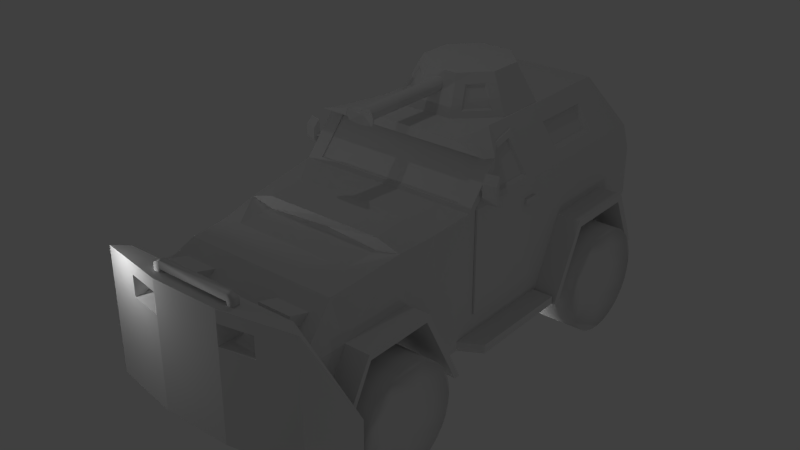 # Source: armored001.blend  (saved by Blender 2.69.0; exported with 4.5.12 LTS)
import bpy
from mathutils import Matrix  # noqa: F401  (used for matrix-valued properties, if any)

bpy.ops.wm.read_factory_settings(use_empty=True)
scene = bpy.context.scene
scene.name = 'Scene'

# ---- collections
col_collection_1 = bpy.data.collections.new('Collection 1'); scene.collection.children.link(col_collection_1)

# ---- materials (node trees are filled in below, after node groups)
mat_material = bpy.data.materials.new('Material')
mat_material.alpha_threshold = 0.0
mat_material.use_transparent_shadow = False
mat_material.diffuse_color = (0.06072, 0.06072, 0.06072, 1.0)
mat_material.roughness = 0.5
mat_material.line_color = (0.0, 0.0, 0.0, 1.0)

# ---- material node trees

# ---- world
world_world = bpy.data.worlds.new('World'); scene.world = world_world
world_world.color = (0.05088, 0.05088, 0.05088)
world_world.use_sun_shadow = False
world_world.sun_shadow_jitter_overblur = 0.0
world_world.cycles.sampling_method = 'MANUAL'
world_world.cycles.sample_map_resolution = 256

# ---- lights
light_point_004 = bpy.data.lights.new('Point.004', 'POINT')
light_point_004.transmission_factor = 0.0
light_point_004.energy = 100.0
light_point_004.shadow_buffer_clip_start = 0.5
light_point_004.shadow_soft_size = 0.1
light_point_004.shadow_maximum_resolution = 0.006
light_point_004.use_absolute_resolution = True
light_point_004.cycles.use_multiple_importance_sampling = False
light_point_003 = bpy.data.lights.new('Point.003', 'POINT')
light_point_003.transmission_factor = 0.0
light_point_003.energy = 100.0
light_point_003.shadow_buffer_clip_start = 0.5
light_point_003.shadow_soft_size = 0.1
light_point_003.shadow_maximum_resolution = 0.006
light_point_003.use_absolute_resolution = True
light_point_003.cycles.use_multiple_importance_sampling = False
light_point_002 = bpy.data.lights.new('Point.002', 'POINT')
light_point_002.transmission_factor = 0.0
light_point_002.energy = 100.0
light_point_002.shadow_buffer_clip_start = 0.5
light_point_002.shadow_soft_size = 0.1
light_point_002.shadow_maximum_resolution = 0.006
light_point_002.use_absolute_resolution = True
light_point_002.cycles.use_multiple_importance_sampling = False
light_point_001 = bpy.data.lights.new('Point.001', 'POINT')
light_point_001.transmission_factor = 0.0
light_point_001.energy = 100.0
light_point_001.shadow_buffer_clip_start = 0.5
light_point_001.shadow_soft_size = 0.1
light_point_001.shadow_maximum_resolution = 0.006
light_point_001.use_absolute_resolution = True
light_point_001.cycles.use_multiple_importance_sampling = False
light_point = bpy.data.lights.new('Point', 'POINT')
light_point.transmission_factor = 0.0
light_point.energy = 100.0
light_point.shadow_buffer_clip_start = 0.5
light_point.shadow_soft_size = 0.1
light_point.shadow_maximum_resolution = 0.006
light_point.use_absolute_resolution = True
light_point.cycles.use_multiple_importance_sampling = False
light_sun = bpy.data.lights.new('Sun', 'POINT')
light_sun.transmission_factor = 0.0
light_sun.energy = 100.0
light_sun.shadow_buffer_clip_start = 0.5
light_sun.shadow_soft_size = 0.1
light_sun.shadow_maximum_resolution = 0.006
light_sun.use_absolute_resolution = True
light_sun.cycles.use_multiple_importance_sampling = False

# ---- meshes
me_cube_006 = bpy.data.meshes.new('Cube.006')
me_cube_006.from_pydata([(-4.349, -0.4332, -3.178), (-3.752, 0.00363, -3.178), (3.672, -0.007465, -3.13), (4.321, -0.4443, -3.13), (-4.349, -0.4332, 1.838), (-3.752, 0.00363, 1.838), (3.672, -0.007465, 1.886), (4.321, -0.4443, 1.886), (5.153, 1.282, -3.176), (-5.305, 1.281, -3.178), (5.153, 1.282, -1.623), (-1.502, -0.9626, -3.163), (-5.305, 1.281, -1.588), (-1.503, -0.9626, 1.853), (1.344, -0.9668, -3.145), (1.365, -0.9668, 1.871), (-1.503, -0.9626, 1.364), (-1.503, -0.9626, 0.5213), (-1.49, 0.00025, 1.853), (-1.49, 0.0002489, -3.163), (1.475, -0.004181, 1.316), (1.475, -0.004182, 0.6108), (1.357, -0.9668, 0.5369), (1.362, -0.9668, 1.372), (-2.892, -0.7042, 1.364), (-2.892, -0.7042, 0.5213), (1.356, -0.004004, 1.871), (1.357, -0.004004, -3.145), (2.723, -0.7263, 1.371), (2.723, -0.7255, 0.5365), (-1.586, 0.000393, 0.6119), (-1.586, 0.0003932, 1.295), (2.604, -0.005868, 1.316), (2.604, -0.005868, 0.6108), (-2.779, 0.002176, 1.295), (-2.779, 0.002176, 0.6119), (-1.89, -0.5935, 1.773), (-1.89, -0.3214, 1.773), (-1.618, -0.3214, 1.773), (-1.618, -0.5935, 1.773), (-1.89, -0.5935, 2.134), (-1.89, -0.3214, 2.134), (-1.618, -0.3214, 1.98), (-1.618, -0.5935, 1.98), (-1.618, -0.5935, 2.273), (-1.618, -0.3214, 2.273), (1.758, -0.3305, 1.787), (1.758, -0.6025, 1.787), (1.486, -0.6025, 1.787), (1.486, -0.3305, 1.787), (1.758, -0.3305, 2.148), (1.758, -0.6025, 2.148), (1.486, -0.6025, 1.994), (1.486, -0.3305, 1.994), (1.486, -0.3305, 2.287), (1.486, -0.6025, 2.287)], [], [(26, 6, 2, 27, 21, 33, 32, 20), (13, 4, 0, 11, 17, 25, 24, 16), (0, 1, 19, 27, 2, 3, 14, 11), (7, 6, 26, 18, 5, 4, 13, 15), (0, 4, 12, 9), (7, 3, 8, 10), (3, 2, 8), (2, 6, 10, 8), (5, 1, 9, 12), (1, 0, 9), (6, 7, 10), (4, 5, 12), (28, 23, 20, 32), (15, 13, 16, 17, 11, 14, 22, 23), (18, 26, 20, 21, 27, 19, 30, 31), (7, 15, 23, 28, 29, 22, 14, 3), (22, 29, 33, 21), (29, 28, 32, 33), (5, 18, 31, 34, 35, 30, 19, 1), (23, 22, 21, 20), (16, 31, 30, 17), (25, 35, 34, 24), (24, 34, 31, 16), (17, 30, 35, 25), (40, 41, 37, 36), (41, 42, 38, 37), (42, 43, 39, 38), (43, 40, 36, 39), (36, 37, 38, 39), (53, 50, 46, 49), (43, 42, 45, 44), (42, 41, 45), (52, 53, 49, 48), (41, 40, 44, 45), (40, 43, 44), (51, 52, 48, 47), (50, 51, 47, 46), (46, 47, 48, 49), (53, 52, 55, 54), (52, 51, 55), (51, 50, 54, 55), (50, 53, 54), (52, 55, 44, 43), (54, 53, 42, 45), (55, 54, 45, 44)])
me_cube_006.polygons.foreach_set('use_smooth', [0, 0, 0, 0, 0, 0, 0, 0, 0, 0, 0, 0, 0, 0, 0, 0, 0, 0, 0, 0, 0, 0, 0, 0, 1, 1, 1, 1, 1, 1, 1, 1, 1, 1, 1, 1, 1, 1, 1, 1, 1, 1, 1, 1, 1])
_uv = me_cube_006.uv_layers.new(name='UVMap')
_uv.uv.foreach_set('vector', [0.0272, 0.24, 0.02618, 0.07507, 0.3834, 0.07515, 0.3844, 0.2401, 0.117, 0.2316, 0.117, 0.1512, 0.06674, 0.1512, 0.06672, 0.2316, 0.3869, 0.2127, 0.3869, 0.00998, 0.7441, 0.008149, 0.7441, 0.2109, 0.4817, 0.2122, 0.4812, 0.1133, 0.4212, 0.1136, 0.4217, 0.2125, 0.7819, 0.02772, 0.813, 0.07019, 0.8129, 0.2313, 0.8127, 0.434, 0.8125, 0.5989, 0.7815, 0.6451, 0.7441, 0.4331, 0.7443, 0.2305, 0.8987, 0.008149, 0.9298, 0.05435, 0.9298, 0.2193, 0.9298, 0.422, 0.9298, 0.5831, 0.8986, 0.6256, 0.8612, 0.4229, 0.8612, 0.2186, 0.7441, 0.6274, 0.7441, 0.9846, 0.6634, 0.7406, 0.6634, 0.6274, 0.8612, 0.986, 0.8612, 0.6288, 0.9425, 0.6256, 0.9425, 0.7362, 0.7815, 0.6451, 0.8125, 0.5989, 0.8612, 0.6659, 0.3834, 0.07515, 0.02618, 0.07507, 0.2761, 0.008149, 0.3867, 0.008174, 0.02944, 0.6038, 0.3867, 0.6039, 0.3867, 0.6659, 0.2735, 0.6659, 0.813, 0.07019, 0.7819, 0.02772, 0.8612, 0.008149, 0.02618, 0.07507, 0.02619, 0.02888, 0.2761, 0.008149, 0.02943, 0.6463, 0.02944, 0.6038, 0.2735, 0.6659, 0.3867, 0.7312, 0.2883, 0.7324, 0.3074, 0.6659, 0.3867, 0.6791, 0.3867, 0.417, 0.3869, 0.2127, 0.4217, 0.2125, 0.4817, 0.2122, 0.7441, 0.2109, 0.7439, 0.4136, 0.4817, 0.4159, 0.4222, 0.4166, 0.02844, 0.4428, 0.0272, 0.24, 0.06672, 0.2316, 0.117, 0.2316, 0.3844, 0.2401, 0.3857, 0.4428, 0.1168, 0.4496, 0.0682, 0.4496, 0.3867, 0.6274, 0.3867, 0.417, 0.4222, 0.4166, 0.4228, 0.5134, 0.4822, 0.5131, 0.4817, 0.4159, 0.7439, 0.4136, 0.7439, 0.6256, 0.02618, 0.6659, 0.1249, 0.6671, 0.1249, 0.7192, 0.04563, 0.7324, 0.5748, 0.6943, 0.5748, 0.7538, 0.5229, 0.7498, 0.523, 0.6995, 0.02944, 0.6038, 0.02844, 0.4428, 0.0682, 0.4496, 0.06818, 0.5346, 0.1168, 0.5346, 0.1168, 0.4496, 0.3857, 0.4428, 0.3867, 0.6039, 0.2883, 0.6659, 0.2883, 0.7254, 0.2193, 0.7201, 0.2193, 0.6699, 0.1937, 0.7259, 0.1249, 0.721, 0.1249, 0.6724, 0.1937, 0.6659, 0.5748, 0.6943, 0.6256, 0.7008, 0.6256, 0.7494, 0.5748, 0.7543, 0.6235, 0.63, 0.6235, 0.681, 0.5396, 0.6943, 0.5229, 0.6274, 0.4223, 0.6944, 0.439, 0.6274, 0.5229, 0.6407, 0.5229, 0.6918, 0.5229, 0.7201, 0.5036, 0.72, 0.5036, 0.6944, 0.5229, 0.6944, 0.6377, 0.8872, 0.6487, 0.8679, 0.6634, 0.868, 0.6634, 0.8873, 0.4416, 0.7091, 0.4223, 0.7091, 0.4223, 0.6944, 0.4416, 0.6944, 0.4076, 0.6468, 0.3966, 0.6275, 0.4222, 0.6274, 0.4223, 0.6468, 0.4843, 0.6944, 0.5036, 0.6944, 0.5036, 0.7137, 0.4843, 0.7137, 0.6486, 0.6468, 0.6378, 0.6274, 0.6634, 0.6275, 0.6634, 0.6469, 0.4223, 0.7091, 0.4416, 0.7091, 0.4416, 0.7299, 0.4223, 0.7299, 0.6487, 0.8679, 0.6377, 0.8872, 0.6279, 0.8678, 0.1937, 0.6868, 0.2131, 0.6868, 0.2131, 0.7015, 0.1937, 0.7015, 0.8419, 0.6659, 0.8612, 0.666, 0.8609, 0.6854, 0.8415, 0.6853, 0.3966, 0.6275, 0.4076, 0.6468, 0.3868, 0.647, 0.3967, 0.8873, 0.4075, 0.8679, 0.4222, 0.8679, 0.4223, 0.8872, 0.4609, 0.72, 0.4416, 0.7201, 0.4416, 0.6944, 0.4609, 0.6944, 0.4803, 0.6944, 0.4803, 0.7137, 0.4609, 0.7137, 0.4609, 0.6944, 0.2131, 0.6868, 0.1937, 0.6868, 0.1937, 0.6659, 0.2131, 0.6659, 0.4075, 0.8679, 0.3967, 0.8873, 0.3867, 0.868, 0.8612, 0.9258, 0.8419, 0.9257, 0.8416, 0.9064, 0.8609, 0.9064, 0.6378, 0.6274, 0.6486, 0.6468, 0.6278, 0.6468, 0.4075, 0.8679, 0.3867, 0.868, 0.3868, 0.647, 0.4076, 0.6468, 0.6278, 0.6468, 0.6486, 0.6468, 0.6487, 0.8679, 0.6279, 0.8678, 0.8609, 0.9064, 0.8416, 0.9064, 0.8415, 0.6853, 0.8609, 0.6854])
me_cube_006.use_remesh_preserve_volume = False
me_cube_006.use_remesh_preserve_attributes = False
me_cube_006.use_mirror_vertex_groups = False
me_cube_006.update()
me_cube_002 = bpy.data.meshes.new('Cube.002')
me_cube_002.from_pydata([(3.329, -2.32, -3.751), (3.329, 1.174, -3.751), (3.861, 1.174, -3.751), (3.861, -2.32, -3.751), (3.329, -2.32, 0.4093), (3.329, 1.174, 0.4093), (3.861, 1.174, 0.408), (3.861, -2.32, 0.408), (2.46, -1.221, 1.642), (2.192, 1.174, 2.015), (2.723, 1.174, 2.014), (2.99, -1.217, 1.643), (-3.837, -2.328, -3.794), (-3.837, 1.193, -3.794), (-3.305, 1.193, -3.794), (-3.305, -2.328, -3.794), (-3.837, -2.328, 0.4076), (-3.837, 1.193, 0.4076), (-3.305, 1.193, 0.4064), (-3.305, -2.328, 0.4064), (-3.017, -1.26, 1.64), (-2.778, 1.193, 2.013), (-2.246, 1.193, 2.012), (-2.486, -1.256, 1.641), (3.736, 0.8308, 0.5652), (3.736, -1.849, 0.5652), (2.881, 0.8308, 1.816), (3.082, -1.014, 1.527), (3.564, 0.7447, 0.6072), (3.564, -1.731, 0.6072), (2.784, 0.7447, 1.763), (2.967, -0.9598, 1.495), (-3.745, -1.938, 0.5467), (-3.745, 0.9085, 0.5467), (-3.085, -1.079, 1.538), (-2.893, 0.9085, 1.838), (-3.602, -1.856, 0.576), (-3.602, 0.8486, 0.576), (-2.976, -1.041, 1.516), (-2.794, 0.8486, 1.801), (3.861, 1.174, -0.2435), (3.861, 1.174, -0.4478), (3.956, 0.5728, -0.4481), (3.956, 0.5728, -0.2438), (3.956, 1.174, -0.4478), (3.956, 1.174, -0.2435), (3.861, 0.5728, -0.2438), (3.861, 0.5728, -0.4481), (-3.837, 1.193, -0.2366), (-3.837, 1.193, -0.4681), (-3.837, 0.595, -0.2366), (-3.837, 0.595, -0.4681), (-3.955, 1.193, -0.2366), (-3.955, 1.193, -0.4681), (-3.955, 0.595, -0.2366), (-3.955, 0.595, -0.4681)], [], [(4, 5, 1, 0), (5, 6, 40, 41, 2, 1), (6, 7, 3, 2, 41, 47, 46, 40), (7, 4, 0, 3), (0, 1, 2, 3), (18, 19, 15, 14), (8, 11, 10, 9), (5, 4, 8, 9), (6, 5, 9, 10), (17, 18, 14, 13, 49, 48), (4, 7, 11, 8), (19, 16, 12, 15), (12, 13, 14, 15), (20, 23, 22, 21), (16, 20, 34, 32), (18, 17, 21, 22), (16, 19, 23, 20), (19, 18, 22, 23), (11, 7, 25, 27), (6, 10, 26, 24), (10, 11, 27, 26), (7, 6, 24, 25), (27, 25, 29, 31), (24, 26, 30, 28), (26, 27, 31, 30), (25, 24, 28, 29), (28, 30, 31, 29), (21, 17, 33, 35), (20, 21, 35, 34), (17, 16, 32, 33), (32, 34, 38, 36), (35, 33, 37, 39), (34, 35, 39, 38), (33, 32, 36, 37), (37, 36, 38, 39), (45, 43, 42, 44), (46, 47, 42, 43), (40, 46, 43, 45), (41, 40, 45, 44), (16, 17, 48, 50, 51, 49, 13, 12), (53, 55, 54, 52), (51, 50, 54, 55), (50, 48, 52, 54), (48, 49, 53, 52)])
_uv = me_cube_002.uv_layers.new(name='UVMap')
_uv.uv.foreach_set('vector', [0.5455, 0.5973, 0.2738, 0.5973, 0.2738, 0.2738, 0.5455, 0.2738, 0.2112, 0.7769, 0.1706, 0.7688, 0.1804, 0.7191, 0.1835, 0.7035, 0.2332, 0.4515, 0.2738, 0.4595, 0.8172, 0.5972, 0.5455, 0.5972, 0.5455, 0.2738, 0.8172, 0.2738, 0.8172, 0.5307, 0.7704, 0.5306, 0.7704, 0.5465, 0.8172, 0.5465, 0.07391, 0.5702, 0.1145, 0.5632, 0.1706, 0.8812, 0.13, 0.8882, 0.8151, 0.2737, 0.8151, 0.003103, 0.8564, 0.003189, 0.8564, 0.2738, 0.3987, 0.2738, 0.3987, 9.269e-08, 0.7252, 0.0, 0.7252, 0.2738, 0.7762, 0.7263, 0.8172, 0.7221, 0.8172, 0.9104, 0.7761, 0.915, 0.2738, 0.5973, 0.5455, 0.5973, 0.46, 0.6931, 0.2738, 0.7222, 0.1706, 0.7688, 0.2112, 0.7769, 0.2738, 0.9165, 0.2332, 0.9084, 0.8172, 0.4187, 0.8579, 0.4114, 0.9165, 0.7327, 0.8759, 0.7401, 0.8295, 0.4857, 0.8262, 0.468, 0.1145, 0.5632, 0.07391, 0.5702, 0.1302, 0.4584, 0.1706, 0.4515, 0.9574, 0.6026, 0.9165, 0.5971, 0.9592, 0.2738, 1.0, 0.2794, 0.04135, 0.4516, 0.04135, 0.7243, 0.0, 0.7242, 0.0, 0.4515, 0.8976, 0.2738, 0.8565, 0.2696, 0.8564, 0.077, 0.8976, 0.08095, 0.2738, 0.3267, 0.1907, 0.4225, 0.1767, 0.4145, 0.2435, 0.3375, 0.8579, 0.4114, 0.8172, 0.4187, 0.8758, 0.2811, 0.9165, 0.2738, 0.9165, 0.5971, 0.9574, 0.6026, 1.0, 0.71, 0.9593, 0.7043, 0.3987, 9.269e-08, 0.3987, 0.2738, 0.2738, 0.2738, 0.3027, 0.08337, 0.6313, 0.6932, 0.5455, 0.5972, 0.5821, 0.6094, 0.6471, 0.6842, 0.8172, 0.5972, 0.8172, 0.7221, 0.7905, 0.7066, 0.7905, 0.6094, 0.8172, 0.7221, 0.6313, 0.6932, 0.6471, 0.6842, 0.7905, 0.7066, 0.5455, 0.5972, 0.8172, 0.5972, 0.7905, 0.6094, 0.5821, 0.6094, 0.7735, 0.7251, 0.7735, 0.8155, 0.7643, 0.8052, 0.7648, 0.7221, 0.05879, 0.6726, 0.05879, 0.7898, 0.05051, 0.79, 0.04983, 0.6821, 0.04983, 0.6726, 0.04983, 0.8183, 0.04135, 0.8134, 0.04153, 0.6788, 0.07391, 0.4515, 0.07391, 0.6596, 0.06048, 0.6531, 0.06048, 0.4608, 0.8151, 0.2738, 0.7252, 0.2738, 0.746, 0.1413, 0.8151, 0.08129, 2.781e-08, 0.4515, 1.854e-08, 0.3267, 0.02215, 0.3375, 0.02215, 0.4379, 0.1907, 0.4225, 2.781e-08, 0.4515, 0.02215, 0.4379, 0.1767, 0.4145, 1.854e-08, 0.3267, 0.2738, 0.3267, 0.2435, 0.3375, 0.02215, 0.3375, 0.06048, 0.4515, 0.06048, 0.5441, 0.05249, 0.5474, 0.05249, 0.4596, 0.7558, 0.8423, 0.7558, 0.7221, 0.7643, 0.7301, 0.7643, 0.8442, 0.06861, 0.6596, 0.06861, 0.8164, 0.06051, 0.8122, 0.06048, 0.6632, 0.04135, 0.6726, 0.04135, 0.4515, 0.05245, 0.458, 0.05245, 0.668, 0.7558, 0.8173, 0.5455, 0.8173, 0.6089, 0.7442, 0.7558, 0.7221, 0.7432, 0.08129, 0.7432, 0.0345, 0.7591, 0.0345, 0.7591, 0.08128, 0.06045, 0.5941, 0.06045, 0.61, 0.05307, 0.61, 0.05307, 0.5941, 0.05307, 0.5941, 0.05307, 0.5474, 0.06048, 0.5474, 0.06048, 0.5941, 0.1835, 0.7035, 0.1804, 0.7191, 0.1732, 0.7177, 0.1762, 0.7021, 0.2738, 0.3267, 1.854e-08, 0.3267, 9.269e-09, 0.2766, 0.04653, 0.2766, 0.04653, 0.2586, 9.269e-09, 0.2586, 0.0, 1.854e-08, 0.2738, 0.0, 0.7252, 0.08129, 0.7252, 0.03475, 0.7432, 0.03475, 0.7432, 0.08129, 0.7252, 0.01797, 0.7252, 0.0, 0.7343, 4.447e-05, 0.7343, 0.01802, 0.7591, 0.08128, 0.7591, 0.03481, 0.7683, 0.03481, 0.7683, 0.08129, 0.8262, 0.468, 0.8295, 0.4857, 0.8205, 0.4874, 0.8172, 0.4697])
me_cube_002.use_remesh_preserve_volume = False
me_cube_002.use_remesh_preserve_attributes = False
me_cube_002.use_mirror_vertex_groups = False
me_cube_002.update()
me_cylinder_001 = bpy.data.meshes.new('Cylinder.001')
me_cylinder_001.from_pydata([(-0.5511, 0.6542, -1.019), (-0.5511, 0.7997, 1.543), (-0.0399, 0.4424, -1.019), (0.09531, 0.6078, 1.324), (0.1719, -0.06886, -1.019), (0.3174, -0.06886, 1.543), (-0.0399, -0.5801, -1.019), (0.063, -0.683, 1.543), (-0.5511, -0.7919, -1.019), (-0.5511, -0.9374, 1.543), (-1.062, -0.5801, -1.019), (-1.165, -0.683, 1.543), (-1.274, -0.06886, -1.019), (-1.42, -0.06886, 1.543), (-1.062, 0.4424, -1.019), (-1.165, 0.5453, 1.543), (11.52, 0.7565, -1.12), (11.52, 0.9113, 1.595), (12.06, 0.5311, -1.12), (12.17, 0.6406, 1.595), (12.29, -0.01297, -1.12), (12.44, -0.01297, 1.595), (12.06, -0.557, -1.12), (12.17, -0.6666, 1.595), (11.52, -0.7824, -1.12), (11.52, -0.9373, 1.595), (10.97, -0.557, -1.12), (10.86, -0.6666, 1.595), (10.75, -0.01297, -1.12), (10.59, -0.01297, 1.595), (10.97, 0.5311, -1.12), (10.86, 0.6406, 1.595)], [], [(0, 1, 3, 2), (2, 3, 5, 4), (4, 5, 7, 6), (6, 7, 9, 8), (8, 9, 11, 10), (10, 11, 13, 12), (3, 1, 15, 13, 11, 9, 7, 5), (14, 15, 1, 0), (12, 13, 15, 14), (0, 2, 4, 6, 8, 10, 12, 14), (16, 17, 19, 18), (18, 19, 21, 20), (20, 21, 23, 22), (22, 23, 25, 24), (24, 25, 27, 26), (26, 27, 29, 28), (19, 17, 31, 29, 27, 25, 23, 21), (30, 31, 17, 16), (28, 29, 31, 30), (16, 18, 20, 22, 24, 26, 28, 30)])
me_cylinder_001.materials.append(mat_material)
me_cylinder_001.use_remesh_preserve_volume = False
me_cylinder_001.use_remesh_preserve_attributes = False
me_cylinder_001.use_mirror_vertex_groups = False
me_cylinder_001.update()
me_cylinder_008 = bpy.data.meshes.new('Cylinder.008')
me_cylinder_008.from_pydata([(-0.7505, 2.164, 7.153e-07), (1.199, 2.164, -1.192e-06), (-0.7505, 2.122, -0.4221), (-0.7505, 1.999, -0.828), (1.199, 1.999, -0.828), (-0.7505, 1.799, -1.202), (1.199, 1.799, -1.202), (-0.7505, 1.53, -1.53), (-0.7505, 1.202, -1.799), (1.199, 1.202, -1.799), (-0.7505, 0.828, -1.999), (-0.7505, 0.4221, -2.122), (1.199, 0.4221, -2.122), (-0.7505, -2.861e-06, -2.164), (-0.7505, -0.4221, -2.122), (1.199, -0.4221, -2.122), (-0.7505, -0.828, -1.999), (-0.7505, -1.202, -1.799), (1.199, -1.202, -1.799), (-0.7505, -1.53, -1.53), (-0.7505, -1.799, -1.202), (1.199, -1.799, -1.202), (-0.7505, -1.999, -0.828), (1.199, -1.999, -0.828), (-0.7505, -2.122, -0.4221), (-0.7505, -2.164, 1.431e-06), (1.199, -2.164, -4.768e-07), (-0.7505, -2.122, 0.4221), (-0.7505, -1.999, 0.828), (1.199, -1.999, 0.828), (-0.7505, -1.799, 1.202), (-0.7505, -1.53, 1.53), (1.199, -1.53, 1.53), (-0.7505, -1.202, 1.799), (-0.7505, -0.828, 1.999), (1.199, -0.828, 1.999), (-0.7505, -0.4221, 2.122), (-0.7505, -9.537e-07, 2.164), (1.199, -9.537e-07, 2.164), (-0.7505, 0.4221, 2.122), (-0.7505, 0.828, 1.999), (1.199, 0.828, 1.999), (-0.7505, 1.202, 1.799), (1.199, 1.202, 1.799), (-0.7505, 1.53, 1.53), (-0.7505, 1.799, 1.202), (1.199, 1.799, 1.202), (-0.7505, 1.999, 0.828), (1.199, 1.999, 0.828), (-0.7505, 2.122, 0.4221), (-0.449, 1.054, -0.7045), (-0.449, -0.2474, -1.244), (-0.449, -1.054, -0.7045), (-0.449, -1.268, 7.153e-07), (-0.449, -0.8966, 0.8966), (-0.449, 0.4853, 1.172), (-0.449, 1.172, 0.4853)], [], [(9, 12, 11, 10, 8), (3, 4, 6, 5), (47, 48, 1, 0, 49), (32, 35, 34, 33, 31), (18, 21, 20, 19, 17), (29, 32, 31, 30, 28), (23, 26, 25, 24, 22), (20, 21, 23, 22), (38, 41, 40, 39, 37), (1, 4, 3, 2, 0), (12, 15, 14, 13, 11), (15, 18, 17, 16, 14), (35, 38, 37, 36, 34), (40, 41, 43, 42), (6, 9, 8, 7, 5), (45, 46, 48, 47), (1, 48, 46, 43, 41, 38, 35, 32, 29, 26, 23, 21, 18, 15, 12, 9, 6, 4), (26, 29, 28, 27, 25), (50, 51, 52, 53, 54, 55, 56), (28, 30, 31, 54, 53, 25, 27), (20, 22, 24, 25, 53, 52), (45, 47, 56, 55, 40, 42, 44), (16, 17, 19, 20, 52, 51, 14), (11, 13, 14, 51, 50, 5, 7, 8, 10), (3, 5, 50, 56, 47, 49, 0, 2), (43, 46, 45, 44, 42), (33, 34, 36, 37, 39, 40, 55, 54, 31)])
me_cylinder_008.polygons.foreach_set('use_smooth', [True] * 27)
_uv = me_cylinder_008.uv_layers.new(name='UVMap')
_uv.uv.foreach_set('vector', [0.8098, 0.2171, 0.7313, 0.2171, 0.7313, 0.01163, 0.7726, 0.01163, 0.8098, 0.01163, 0.6944, 0.781, 0.4889, 0.781, 0.4889, 0.7397, 0.6944, 0.7397, 0.6944, 0.9546, 0.4889, 0.9546, 0.4889, 0.8695, 0.6944, 0.8695, 0.6944, 0.9134, 0.8414, 0.6709, 0.7726, 0.6709, 0.7726, 0.4654, 0.8098, 0.4654, 0.8414, 0.4654, 0.5577, 0.2171, 0.4889, 0.2171, 0.4889, 0.01163, 0.5205, 0.01163, 0.5577, 0.01163, 0.8999, 0.8817, 0.8999, 0.9602, 0.6944, 0.9602, 0.6944, 0.923, 0.6944, 0.8817, 0.8999, 0.7081, 0.8999, 0.7932, 0.6944, 0.7932, 0.6944, 0.7494, 0.6944, 0.7081, 0.6944, 0.6709, 0.8999, 0.6709, 0.8999, 0.7081, 0.6944, 0.7081, 0.6875, 0.6709, 0.599, 0.6709, 0.599, 0.4654, 0.6428, 0.4654, 0.6875, 0.4654, 0.4889, 0.8695, 0.4889, 0.781, 0.6944, 0.781, 0.6944, 0.8248, 0.6944, 0.8695, 0.7313, 0.2171, 0.6428, 0.2171, 0.6428, 0.01163, 0.6875, 0.01163, 0.7313, 0.01163, 0.6428, 0.2171, 0.5577, 0.2171, 0.5577, 0.01163, 0.599, 0.01163, 0.6428, 0.01163, 0.7726, 0.6709, 0.6875, 0.6709, 0.6875, 0.4654, 0.7313, 0.4654, 0.7726, 0.4654, 0.599, 0.4654, 0.599, 0.6709, 0.5577, 0.6709, 0.5577, 0.4654, 0.4889, 0.7397, 0.4889, 0.6709, 0.6944, 0.6709, 0.6944, 0.7025, 0.6944, 0.7397, 0.6944, 0.9918, 0.4889, 0.9918, 0.4889, 0.9546, 0.6944, 0.9546, 0.3282, 0.02035, 0.4066, 0.06228, 0.4383, 0.09389, 0.4802, 0.1723, 0.4889, 0.2162, 0.4802, 0.3047, 0.4383, 0.3832, 0.3695, 0.4396, 0.2844, 0.4654, 0.1958, 0.4567, 0.1174, 0.4148, 0.08576, 0.3832, 0.04382, 0.3047, 0.03511, 0.2162, 0.06093, 0.131, 0.1174, 0.06228, 0.1958, 0.02035, 0.2397, 0.01163, 0.8999, 0.7932, 0.8999, 0.8817, 0.6944, 0.8817, 0.6944, 0.8379, 0.6944, 0.7932, 0.3008, 0.5645, 0.395, 0.6792, 0.3653, 0.7771, 0.3008, 0.8202, 0.199, 0.8102, 0.129, 0.6792, 0.1772, 0.589, 0.2397, 0.9192, 0.1958, 0.9105, 0.1545, 0.8934, 0.199, 0.8102, 0.3008, 0.8202, 0.3282, 0.9105, 0.2844, 0.9192, 0.4383, 0.837, 0.4066, 0.8686, 0.3695, 0.8934, 0.3282, 0.9105, 0.3008, 0.8202, 0.3653, 0.7771, 0.08576, 0.5477, 0.1174, 0.5161, 0.1772, 0.589, 0.129, 0.6792, 0.03511, 0.67, 0.04383, 0.6261, 0.06093, 0.5848, 0.4889, 0.7147, 0.4802, 0.7585, 0.4631, 0.7998, 0.4383, 0.837, 0.3653, 0.7771, 0.395, 0.6792, 0.4889, 0.67, 0.4631, 0.5848, 0.4802, 0.6261, 0.4889, 0.67, 0.395, 0.6792, 0.3008, 0.5645, 0.3282, 0.4741, 0.3695, 0.4913, 0.4066, 0.5161, 0.4383, 0.5477, 0.2844, 0.4654, 0.3282, 0.4741, 0.3008, 0.5645, 0.1772, 0.589, 0.1174, 0.5161, 0.1545, 0.4913, 0.1958, 0.4741, 0.2397, 0.4654, 0.5577, 0.6709, 0.4889, 0.6709, 0.4889, 0.4654, 0.5205, 0.4654, 0.5577, 0.4654, 0.1174, 0.8686, 0.08576, 0.837, 0.06093, 0.7998, 0.04382, 0.7585, 0.03511, 0.7147, 0.03511, 0.67, 0.129, 0.6792, 0.199, 0.8102, 0.1545, 0.8934])
me_cylinder_008.use_remesh_preserve_volume = False
me_cylinder_008.use_remesh_preserve_attributes = False
me_cylinder_008.use_mirror_vertex_groups = False
me_cylinder_008.update()
me_cylinder_007 = bpy.data.meshes.new('Cylinder.007')
me_cylinder_007.from_pydata([(-0.7505, 2.164, 7.153e-07), (1.199, 2.164, -1.192e-06), (-0.7505, 2.122, -0.4221), (-0.7505, 1.999, -0.828), (1.199, 1.999, -0.828), (-0.7505, 1.799, -1.202), (1.199, 1.799, -1.202), (-0.7505, 1.53, -1.53), (-0.7505, 1.202, -1.799), (1.199, 1.202, -1.799), (-0.7505, 0.828, -1.999), (-0.7505, 0.4221, -2.122), (1.199, 0.4221, -2.122), (-0.7505, -2.861e-06, -2.164), (-0.7505, -0.4221, -2.122), (1.199, -0.4221, -2.122), (-0.7505, -0.828, -1.999), (-0.7505, -1.202, -1.799), (1.199, -1.202, -1.799), (-0.7505, -1.53, -1.53), (-0.7505, -1.799, -1.202), (1.199, -1.799, -1.202), (-0.7505, -1.999, -0.828), (1.199, -1.999, -0.828), (-0.7505, -2.122, -0.4221), (-0.7505, -2.164, 1.431e-06), (1.199, -2.164, -4.768e-07), (-0.7505, -2.122, 0.4221), (-0.7505, -1.999, 0.828), (1.199, -1.999, 0.828), (-0.7505, -1.799, 1.202), (-0.7505, -1.53, 1.53), (1.199, -1.53, 1.53), (-0.7505, -1.202, 1.799), (-0.7505, -0.828, 1.999), (1.199, -0.828, 1.999), (-0.7505, -0.4221, 2.122), (-0.7505, -9.537e-07, 2.164), (1.199, -9.537e-07, 2.164), (-0.7505, 0.4221, 2.122), (-0.7505, 0.828, 1.999), (1.199, 0.828, 1.999), (-0.7505, 1.202, 1.799), (1.199, 1.202, 1.799), (-0.7505, 1.53, 1.53), (-0.7505, 1.799, 1.202), (1.199, 1.799, 1.202), (-0.7505, 1.999, 0.828), (1.199, 1.999, 0.828), (-0.7505, 2.122, 0.4221), (-0.449, 1.054, -0.7045), (-0.449, -0.2474, -1.244), (-0.449, -1.054, -0.7045), (-0.449, -1.268, 7.153e-07), (-0.449, -0.8966, 0.8966), (-0.449, 0.4853, 1.172), (-0.449, 1.172, 0.4853)], [], [(9, 12, 11, 10, 8), (3, 4, 6, 5), (47, 48, 1, 0, 49), (32, 35, 34, 33, 31), (18, 21, 20, 19, 17), (29, 32, 31, 30, 28), (23, 26, 25, 24, 22), (20, 21, 23, 22), (38, 41, 40, 39, 37), (1, 4, 3, 2, 0), (12, 15, 14, 13, 11), (15, 18, 17, 16, 14), (35, 38, 37, 36, 34), (40, 41, 43, 42), (6, 9, 8, 7, 5), (45, 46, 48, 47), (1, 48, 46, 43, 41, 38, 35, 32, 29, 26, 23, 21, 18, 15, 12, 9, 6, 4), (26, 29, 28, 27, 25), (50, 51, 52, 53, 54, 55, 56), (28, 30, 31, 54, 53, 25, 27), (20, 22, 24, 25, 53, 52), (45, 47, 56, 55, 40, 42, 44), (16, 17, 19, 20, 52, 51, 14), (11, 13, 14, 51, 50, 5, 7, 8, 10), (3, 5, 50, 56, 47, 49, 0, 2), (43, 46, 45, 44, 42), (33, 34, 36, 37, 39, 40, 55, 54, 31)])
me_cylinder_007.polygons.foreach_set('use_smooth', [True] * 27)
_uv = me_cylinder_007.uv_layers.new(name='UVMap')
_uv.uv.foreach_set('vector', [0.8098, 0.2171, 0.7313, 0.2171, 0.7313, 0.01163, 0.7726, 0.01163, 0.8098, 0.01163, 0.6944, 0.781, 0.4889, 0.781, 0.4889, 0.7397, 0.6944, 0.7397, 0.6944, 0.9546, 0.4889, 0.9546, 0.4889, 0.8695, 0.6944, 0.8695, 0.6944, 0.9134, 0.8414, 0.6709, 0.7726, 0.6709, 0.7726, 0.4654, 0.8098, 0.4654, 0.8414, 0.4654, 0.5577, 0.2171, 0.4889, 0.2171, 0.4889, 0.01163, 0.5205, 0.01163, 0.5577, 0.01163, 0.8999, 0.8817, 0.8999, 0.9602, 0.6944, 0.9602, 0.6944, 0.923, 0.6944, 0.8817, 0.8999, 0.7081, 0.8999, 0.7932, 0.6944, 0.7932, 0.6944, 0.7494, 0.6944, 0.7081, 0.6944, 0.6709, 0.8999, 0.6709, 0.8999, 0.7081, 0.6944, 0.7081, 0.6875, 0.6709, 0.599, 0.6709, 0.599, 0.4654, 0.6428, 0.4654, 0.6875, 0.4654, 0.4889, 0.8695, 0.4889, 0.781, 0.6944, 0.781, 0.6944, 0.8248, 0.6944, 0.8695, 0.7313, 0.2171, 0.6428, 0.2171, 0.6428, 0.01163, 0.6875, 0.01163, 0.7313, 0.01163, 0.6428, 0.2171, 0.5577, 0.2171, 0.5577, 0.01163, 0.599, 0.01163, 0.6428, 0.01163, 0.7726, 0.6709, 0.6875, 0.6709, 0.6875, 0.4654, 0.7313, 0.4654, 0.7726, 0.4654, 0.599, 0.4654, 0.599, 0.6709, 0.5577, 0.6709, 0.5577, 0.4654, 0.4889, 0.7397, 0.4889, 0.6709, 0.6944, 0.6709, 0.6944, 0.7025, 0.6944, 0.7397, 0.6944, 0.9918, 0.4889, 0.9918, 0.4889, 0.9546, 0.6944, 0.9546, 0.3282, 0.02035, 0.4066, 0.06228, 0.4383, 0.09389, 0.4802, 0.1723, 0.4889, 0.2162, 0.4802, 0.3047, 0.4383, 0.3832, 0.3695, 0.4396, 0.2844, 0.4654, 0.1958, 0.4567, 0.1174, 0.4148, 0.08576, 0.3832, 0.04382, 0.3047, 0.03511, 0.2162, 0.06093, 0.131, 0.1174, 0.06228, 0.1958, 0.02035, 0.2397, 0.01163, 0.8999, 0.7932, 0.8999, 0.8817, 0.6944, 0.8817, 0.6944, 0.8379, 0.6944, 0.7932, 0.3008, 0.5645, 0.395, 0.6792, 0.3653, 0.7771, 0.3008, 0.8202, 0.199, 0.8102, 0.129, 0.6792, 0.1772, 0.589, 0.2397, 0.9192, 0.1958, 0.9105, 0.1545, 0.8934, 0.199, 0.8102, 0.3008, 0.8202, 0.3282, 0.9105, 0.2844, 0.9192, 0.4383, 0.837, 0.4066, 0.8686, 0.3695, 0.8934, 0.3282, 0.9105, 0.3008, 0.8202, 0.3653, 0.7771, 0.08576, 0.5477, 0.1174, 0.5161, 0.1772, 0.589, 0.129, 0.6792, 0.03511, 0.67, 0.04383, 0.6261, 0.06093, 0.5848, 0.4889, 0.7147, 0.4802, 0.7585, 0.4631, 0.7998, 0.4383, 0.837, 0.3653, 0.7771, 0.395, 0.6792, 0.4889, 0.67, 0.4631, 0.5848, 0.4802, 0.6261, 0.4889, 0.67, 0.395, 0.6792, 0.3008, 0.5645, 0.3282, 0.4741, 0.3695, 0.4913, 0.4066, 0.5161, 0.4383, 0.5477, 0.2844, 0.4654, 0.3282, 0.4741, 0.3008, 0.5645, 0.1772, 0.589, 0.1174, 0.5161, 0.1545, 0.4913, 0.1958, 0.4741, 0.2397, 0.4654, 0.5577, 0.6709, 0.4889, 0.6709, 0.4889, 0.4654, 0.5205, 0.4654, 0.5577, 0.4654, 0.1174, 0.8686, 0.08576, 0.837, 0.06093, 0.7998, 0.04382, 0.7585, 0.03511, 0.7147, 0.03511, 0.67, 0.129, 0.6792, 0.199, 0.8102, 0.1545, 0.8934])
me_cylinder_007.use_remesh_preserve_volume = False
me_cylinder_007.use_remesh_preserve_attributes = False
me_cylinder_007.use_mirror_vertex_groups = False
me_cylinder_007.update()
me_cylinder_006 = bpy.data.meshes.new('Cylinder.006')
me_cylinder_006.from_pydata([(-0.7505, 2.164, 7.153e-07), (1.199, 2.164, -1.192e-06), (-0.7505, 2.122, -0.4221), (-0.7505, 1.999, -0.828), (1.199, 1.999, -0.828), (-0.7505, 1.799, -1.202), (1.199, 1.799, -1.202), (-0.7505, 1.53, -1.53), (-0.7505, 1.202, -1.799), (1.199, 1.202, -1.799), (-0.7505, 0.828, -1.999), (-0.7505, 0.4221, -2.122), (1.199, 0.4221, -2.122), (-0.7505, -2.861e-06, -2.164), (-0.7505, -0.4221, -2.122), (1.199, -0.4221, -2.122), (-0.7505, -0.828, -1.999), (-0.7505, -1.202, -1.799), (1.199, -1.202, -1.799), (-0.7505, -1.53, -1.53), (-0.7505, -1.799, -1.202), (1.199, -1.799, -1.202), (-0.7505, -1.999, -0.828), (1.199, -1.999, -0.828), (-0.7505, -2.122, -0.4221), (-0.7505, -2.164, 1.431e-06), (1.199, -2.164, -4.768e-07), (-0.7505, -2.122, 0.4221), (-0.7505, -1.999, 0.828), (1.199, -1.999, 0.828), (-0.7505, -1.799, 1.202), (-0.7505, -1.53, 1.53), (1.199, -1.53, 1.53), (-0.7505, -1.202, 1.799), (-0.7505, -0.828, 1.999), (1.199, -0.828, 1.999), (-0.7505, -0.4221, 2.122), (-0.7505, -9.537e-07, 2.164), (1.199, -9.537e-07, 2.164), (-0.7505, 0.4221, 2.122), (-0.7505, 0.828, 1.999), (1.199, 0.828, 1.999), (-0.7505, 1.202, 1.799), (1.199, 1.202, 1.799), (-0.7505, 1.53, 1.53), (-0.7505, 1.799, 1.202), (1.199, 1.799, 1.202), (-0.7505, 1.999, 0.828), (1.199, 1.999, 0.828), (-0.7505, 2.122, 0.4221), (-0.449, 1.054, -0.7045), (-0.449, -0.2474, -1.244), (-0.449, -1.054, -0.7045), (-0.449, -1.268, 7.153e-07), (-0.449, -0.8966, 0.8966), (-0.449, 0.4853, 1.172), (-0.449, 1.172, 0.4853)], [], [(9, 12, 11, 10, 8), (3, 4, 6, 5), (47, 48, 1, 0, 49), (32, 35, 34, 33, 31), (18, 21, 20, 19, 17), (29, 32, 31, 30, 28), (23, 26, 25, 24, 22), (20, 21, 23, 22), (38, 41, 40, 39, 37), (1, 4, 3, 2, 0), (12, 15, 14, 13, 11), (15, 18, 17, 16, 14), (35, 38, 37, 36, 34), (40, 41, 43, 42), (6, 9, 8, 7, 5), (45, 46, 48, 47), (1, 48, 46, 43, 41, 38, 35, 32, 29, 26, 23, 21, 18, 15, 12, 9, 6, 4), (26, 29, 28, 27, 25), (50, 51, 52, 53, 54, 55, 56), (28, 30, 31, 54, 53, 25, 27), (20, 22, 24, 25, 53, 52), (45, 47, 56, 55, 40, 42, 44), (16, 17, 19, 20, 52, 51, 14), (11, 13, 14, 51, 50, 5, 7, 8, 10), (3, 5, 50, 56, 47, 49, 0, 2), (43, 46, 45, 44, 42), (33, 34, 36, 37, 39, 40, 55, 54, 31)])
me_cylinder_006.polygons.foreach_set('use_smooth', [True] * 27)
_uv = me_cylinder_006.uv_layers.new(name='UVMap')
_uv.uv.foreach_set('vector', [0.8098, 0.2171, 0.7313, 0.2171, 0.7313, 0.01163, 0.7726, 0.01163, 0.8098, 0.01163, 0.6944, 0.781, 0.4889, 0.781, 0.4889, 0.7397, 0.6944, 0.7397, 0.6944, 0.9546, 0.4889, 0.9546, 0.4889, 0.8695, 0.6944, 0.8695, 0.6944, 0.9134, 0.8414, 0.6709, 0.7726, 0.6709, 0.7726, 0.4654, 0.8098, 0.4654, 0.8414, 0.4654, 0.5577, 0.2171, 0.4889, 0.2171, 0.4889, 0.01163, 0.5205, 0.01163, 0.5577, 0.01163, 0.8999, 0.8817, 0.8999, 0.9602, 0.6944, 0.9602, 0.6944, 0.923, 0.6944, 0.8817, 0.8999, 0.7081, 0.8999, 0.7932, 0.6944, 0.7932, 0.6944, 0.7494, 0.6944, 0.7081, 0.6944, 0.6709, 0.8999, 0.6709, 0.8999, 0.7081, 0.6944, 0.7081, 0.6875, 0.6709, 0.599, 0.6709, 0.599, 0.4654, 0.6428, 0.4654, 0.6875, 0.4654, 0.4889, 0.8695, 0.4889, 0.781, 0.6944, 0.781, 0.6944, 0.8248, 0.6944, 0.8695, 0.7313, 0.2171, 0.6428, 0.2171, 0.6428, 0.01163, 0.6875, 0.01163, 0.7313, 0.01163, 0.6428, 0.2171, 0.5577, 0.2171, 0.5577, 0.01163, 0.599, 0.01163, 0.6428, 0.01163, 0.7726, 0.6709, 0.6875, 0.6709, 0.6875, 0.4654, 0.7313, 0.4654, 0.7726, 0.4654, 0.599, 0.4654, 0.599, 0.6709, 0.5577, 0.6709, 0.5577, 0.4654, 0.4889, 0.7397, 0.4889, 0.6709, 0.6944, 0.6709, 0.6944, 0.7025, 0.6944, 0.7397, 0.6944, 0.9918, 0.4889, 0.9918, 0.4889, 0.9546, 0.6944, 0.9546, 0.3282, 0.02035, 0.4066, 0.06228, 0.4383, 0.09389, 0.4802, 0.1723, 0.4889, 0.2162, 0.4802, 0.3047, 0.4383, 0.3832, 0.3695, 0.4396, 0.2844, 0.4654, 0.1958, 0.4567, 0.1174, 0.4148, 0.08576, 0.3832, 0.04382, 0.3047, 0.03511, 0.2162, 0.06093, 0.131, 0.1174, 0.06228, 0.1958, 0.02035, 0.2397, 0.01163, 0.8999, 0.7932, 0.8999, 0.8817, 0.6944, 0.8817, 0.6944, 0.8379, 0.6944, 0.7932, 0.3008, 0.5645, 0.395, 0.6792, 0.3653, 0.7771, 0.3008, 0.8202, 0.199, 0.8102, 0.129, 0.6792, 0.1772, 0.589, 0.2397, 0.9192, 0.1958, 0.9105, 0.1545, 0.8934, 0.199, 0.8102, 0.3008, 0.8202, 0.3282, 0.9105, 0.2844, 0.9192, 0.4383, 0.837, 0.4066, 0.8686, 0.3695, 0.8934, 0.3282, 0.9105, 0.3008, 0.8202, 0.3653, 0.7771, 0.08576, 0.5477, 0.1174, 0.5161, 0.1772, 0.589, 0.129, 0.6792, 0.03511, 0.67, 0.04383, 0.6261, 0.06093, 0.5848, 0.4889, 0.7147, 0.4802, 0.7585, 0.4631, 0.7998, 0.4383, 0.837, 0.3653, 0.7771, 0.395, 0.6792, 0.4889, 0.67, 0.4631, 0.5848, 0.4802, 0.6261, 0.4889, 0.67, 0.395, 0.6792, 0.3008, 0.5645, 0.3282, 0.4741, 0.3695, 0.4913, 0.4066, 0.5161, 0.4383, 0.5477, 0.2844, 0.4654, 0.3282, 0.4741, 0.3008, 0.5645, 0.1772, 0.589, 0.1174, 0.5161, 0.1545, 0.4913, 0.1958, 0.4741, 0.2397, 0.4654, 0.5577, 0.6709, 0.4889, 0.6709, 0.4889, 0.4654, 0.5205, 0.4654, 0.5577, 0.4654, 0.1174, 0.8686, 0.08576, 0.837, 0.06093, 0.7998, 0.04382, 0.7585, 0.03511, 0.7147, 0.03511, 0.67, 0.129, 0.6792, 0.199, 0.8102, 0.1545, 0.8934])
me_cylinder_006.use_remesh_preserve_volume = False
me_cylinder_006.use_remesh_preserve_attributes = False
me_cylinder_006.use_mirror_vertex_groups = False
me_cylinder_006.update()
me_cylinder_002 = bpy.data.meshes.new('Cylinder.002')
me_cylinder_002.from_pydata([(-0.7505, 2.164, 7.153e-07), (1.199, 2.164, -1.192e-06), (-0.7505, 2.122, -0.4221), (-0.7505, 1.999, -0.828), (1.199, 1.999, -0.828), (-0.7505, 1.799, -1.202), (1.199, 1.799, -1.202), (-0.7505, 1.53, -1.53), (-0.7505, 1.202, -1.799), (1.199, 1.202, -1.799), (-0.7505, 0.828, -1.999), (-0.7505, 0.4221, -2.122), (1.199, 0.4221, -2.122), (-0.7505, -2.861e-06, -2.164), (-0.7505, -0.4221, -2.122), (1.199, -0.4221, -2.122), (-0.7505, -0.828, -1.999), (-0.7505, -1.202, -1.799), (1.199, -1.202, -1.799), (-0.7505, -1.53, -1.53), (-0.7505, -1.799, -1.202), (1.199, -1.799, -1.202), (-0.7505, -1.999, -0.828), (1.199, -1.999, -0.828), (-0.7505, -2.122, -0.4221), (-0.7505, -2.164, 1.431e-06), (1.199, -2.164, -4.768e-07), (-0.7505, -2.122, 0.4221), (-0.7505, -1.999, 0.828), (1.199, -1.999, 0.828), (-0.7505, -1.799, 1.202), (-0.7505, -1.53, 1.53), (1.199, -1.53, 1.53), (-0.7505, -1.202, 1.799), (-0.7505, -0.828, 1.999), (1.199, -0.828, 1.999), (-0.7505, -0.4221, 2.122), (-0.7505, -9.537e-07, 2.164), (1.199, -9.537e-07, 2.164), (-0.7505, 0.4221, 2.122), (-0.7505, 0.828, 1.999), (1.199, 0.828, 1.999), (-0.7505, 1.202, 1.799), (1.199, 1.202, 1.799), (-0.7505, 1.53, 1.53), (-0.7505, 1.799, 1.202), (1.199, 1.799, 1.202), (-0.7505, 1.999, 0.828), (1.199, 1.999, 0.828), (-0.7505, 2.122, 0.4221), (-0.449, 1.054, -0.7045), (-0.449, -0.2474, -1.244), (-0.449, -1.054, -0.7045), (-0.449, -1.268, 7.153e-07), (-0.449, -0.8966, 0.8966), (-0.449, 0.4853, 1.172), (-0.449, 1.172, 0.4853)], [], [(9, 12, 11, 10, 8), (3, 4, 6, 5), (47, 48, 1, 0, 49), (32, 35, 34, 33, 31), (18, 21, 20, 19, 17), (29, 32, 31, 30, 28), (23, 26, 25, 24, 22), (20, 21, 23, 22), (38, 41, 40, 39, 37), (1, 4, 3, 2, 0), (12, 15, 14, 13, 11), (15, 18, 17, 16, 14), (35, 38, 37, 36, 34), (40, 41, 43, 42), (6, 9, 8, 7, 5), (45, 46, 48, 47), (1, 48, 46, 43, 41, 38, 35, 32, 29, 26, 23, 21, 18, 15, 12, 9, 6, 4), (26, 29, 28, 27, 25), (50, 51, 52, 53, 54, 55, 56), (28, 30, 31, 54, 53, 25, 27), (20, 22, 24, 25, 53, 52), (45, 47, 56, 55, 40, 42, 44), (16, 17, 19, 20, 52, 51, 14), (11, 13, 14, 51, 50, 5, 7, 8, 10), (3, 5, 50, 56, 47, 49, 0, 2), (43, 46, 45, 44, 42), (33, 34, 36, 37, 39, 40, 55, 54, 31)])
me_cylinder_002.polygons.foreach_set('use_smooth', [True] * 27)
_uv = me_cylinder_002.uv_layers.new(name='UVMap')
_uv.uv.foreach_set('vector', [0.8098, 0.2171, 0.7313, 0.2171, 0.7313, 0.01163, 0.7726, 0.01163, 0.8098, 0.01163, 0.6944, 0.781, 0.4889, 0.781, 0.4889, 0.7397, 0.6944, 0.7397, 0.6944, 0.9546, 0.4889, 0.9546, 0.4889, 0.8695, 0.6944, 0.8695, 0.6944, 0.9134, 0.8414, 0.6709, 0.7726, 0.6709, 0.7726, 0.4654, 0.8098, 0.4654, 0.8414, 0.4654, 0.5577, 0.2171, 0.4889, 0.2171, 0.4889, 0.01163, 0.5205, 0.01163, 0.5577, 0.01163, 0.8999, 0.8817, 0.8999, 0.9602, 0.6944, 0.9602, 0.6944, 0.923, 0.6944, 0.8817, 0.8999, 0.7081, 0.8999, 0.7932, 0.6944, 0.7932, 0.6944, 0.7494, 0.6944, 0.7081, 0.6944, 0.6709, 0.8999, 0.6709, 0.8999, 0.7081, 0.6944, 0.7081, 0.6875, 0.6709, 0.599, 0.6709, 0.599, 0.4654, 0.6428, 0.4654, 0.6875, 0.4654, 0.4889, 0.8695, 0.4889, 0.781, 0.6944, 0.781, 0.6944, 0.8248, 0.6944, 0.8695, 0.7313, 0.2171, 0.6428, 0.2171, 0.6428, 0.01163, 0.6875, 0.01163, 0.7313, 0.01163, 0.6428, 0.2171, 0.5577, 0.2171, 0.5577, 0.01163, 0.599, 0.01163, 0.6428, 0.01163, 0.7726, 0.6709, 0.6875, 0.6709, 0.6875, 0.4654, 0.7313, 0.4654, 0.7726, 0.4654, 0.599, 0.4654, 0.599, 0.6709, 0.5577, 0.6709, 0.5577, 0.4654, 0.4889, 0.7397, 0.4889, 0.6709, 0.6944, 0.6709, 0.6944, 0.7025, 0.6944, 0.7397, 0.6944, 0.9918, 0.4889, 0.9918, 0.4889, 0.9546, 0.6944, 0.9546, 0.3282, 0.02035, 0.4066, 0.06228, 0.4383, 0.09389, 0.4802, 0.1723, 0.4889, 0.2162, 0.4802, 0.3047, 0.4383, 0.3832, 0.3695, 0.4396, 0.2844, 0.4654, 0.1958, 0.4567, 0.1174, 0.4148, 0.08576, 0.3832, 0.04382, 0.3047, 0.03511, 0.2162, 0.06093, 0.131, 0.1174, 0.06228, 0.1958, 0.02035, 0.2397, 0.01163, 0.8999, 0.7932, 0.8999, 0.8817, 0.6944, 0.8817, 0.6944, 0.8379, 0.6944, 0.7932, 0.3008, 0.5645, 0.395, 0.6792, 0.3653, 0.7771, 0.3008, 0.8202, 0.199, 0.8102, 0.129, 0.6792, 0.1772, 0.589, 0.2397, 0.9192, 0.1958, 0.9105, 0.1545, 0.8934, 0.199, 0.8102, 0.3008, 0.8202, 0.3282, 0.9105, 0.2844, 0.9192, 0.4383, 0.837, 0.4066, 0.8686, 0.3695, 0.8934, 0.3282, 0.9105, 0.3008, 0.8202, 0.3653, 0.7771, 0.08576, 0.5477, 0.1174, 0.5161, 0.1772, 0.589, 0.129, 0.6792, 0.03511, 0.67, 0.04383, 0.6261, 0.06093, 0.5848, 0.4889, 0.7147, 0.4802, 0.7585, 0.4631, 0.7998, 0.4383, 0.837, 0.3653, 0.7771, 0.395, 0.6792, 0.4889, 0.67, 0.4631, 0.5848, 0.4802, 0.6261, 0.4889, 0.67, 0.395, 0.6792, 0.3008, 0.5645, 0.3282, 0.4741, 0.3695, 0.4913, 0.4066, 0.5161, 0.4383, 0.5477, 0.2844, 0.4654, 0.3282, 0.4741, 0.3008, 0.5645, 0.1772, 0.589, 0.1174, 0.5161, 0.1545, 0.4913, 0.1958, 0.4741, 0.2397, 0.4654, 0.5577, 0.6709, 0.4889, 0.6709, 0.4889, 0.4654, 0.5205, 0.4654, 0.5577, 0.4654, 0.1174, 0.8686, 0.08576, 0.837, 0.06093, 0.7998, 0.04382, 0.7585, 0.03511, 0.7147, 0.03511, 0.67, 0.129, 0.6792, 0.199, 0.8102, 0.1545, 0.8934])
me_cylinder_002.use_remesh_preserve_volume = False
me_cylinder_002.use_remesh_preserve_attributes = False
me_cylinder_002.use_mirror_vertex_groups = False
me_cylinder_002.update()
me_cube = bpy.data.meshes.new('Cube')
me_cube.from_pydata([(3.152, -8.499, 1.264), (3.759, -2.258, 1.939), (3.759, -0.8332, 3.532), (3.759, -1.424, 3.674), (2.416, -1.274, 3.955), (2.416, -0.5895, 3.944), (2.416, 7.44, 3.89), (3.759, 7.451, -2.116), (3.759, 6.623, -0.257), (3.759, 3.531, -0.2726), (3.759, 2.091, -3.264), (3.759, -3.918, -3.34), (3.759, -5.533, -0.1152), (3.759, -8.546, -0.1053), (3.759, -9.693, -2.229), (3.759, -10.59, -0.9248), (3.759, -10.6, -0.1069), (2.416, 2.028, 3.89), (3.406, -5.476, 1.615), (3.759, -2.272, -3.313), (2.416, 3.54, 3.89), (2.416, 6.616, 3.917), (3.623, -3.992, 1.75), (2.416, 0.6336, 3.919), (3.759, -0.8336, 3.142), (2.773, 0.6382, 3.394), (3.759, 8.222, 1.951), (3.759, 5.119, 1.947), (3.759, -2.263, -0.1719), (3.759, -3.964, -0.1424), (-3.175, -8.498, 1.264), (-3.75, -2.258, 1.939), (-3.75, -0.8332, 3.532), (-3.75, -1.424, 3.674), (-2.474, -1.274, 3.955), (-2.474, -0.5895, 3.944), (-2.474, 7.44, 3.89), (-3.75, 7.451, -2.116), (-3.75, 6.623, -0.257), (-3.75, 3.531, -0.2726), (-3.75, 2.091, -3.264), (-3.75, -3.918, -3.34), (-3.75, -5.533, -0.1152), (-3.75, -8.546, -0.1053), (-3.75, -9.693, -2.229), (-3.75, -10.59, -0.9248), (-3.75, -10.6, -0.1069), (-2.474, 2.028, 3.89), (-3.421, -5.476, 1.615), (-3.75, -2.272, -3.313), (-2.474, 3.54, 3.89), (-2.474, 6.616, 3.917), (-3.589, -3.992, 1.75), (-2.474, 0.6336, 3.919), (0.326, 1.62, 1.943), (-3.75, 8.222, 1.951), (-3.75, 5.119, 1.947), (-3.75, -2.263, -0.1719), (-3.75, -3.964, -0.1424), (-0.02909, -9.693, -2.229), (-0.02909, 7.44, 3.89), (-0.02909, -5.476, 1.901), (2.179, 8.62, 0.9646), (-0.02909, -9.444, -2.245), (3.17, -0.9443, 3.408), (3.759, 8.68, 0.8157), (3.759, 8.68, -1.217), (2.416, -9.548, 0.5786), (3.163, -6.987, 1.44), (3.17, -2.146, 2.063), (-3.75, 8.68, 0.8157), (-3.75, 8.68, -1.217), (-2.474, -9.548, 0.5786), (-3.139, -6.987, 1.44), (2.416, -2.258, 1.939), (2.416, -9.693, -2.229), (-2.474, 7.466, -2.74), (2.416, 6.436, -0.5381), (-2.474, 3.671, -0.5537), (2.416, -5.736, -0.3026), (-2.474, -8.468, -0.3395), (2.416, -8.499, 1.264), (-2.474, -5.476, 1.901), (-2.237, 7.5, 3.741), (-2.474, -9.444, -2.245), (-2.474, -3.992, 2.036), (-2.474, -4.172, -3.302), (2.416, 2.388, -3.264), (-2.474, -2.258, 1.939), (-2.474, -9.693, -2.229), (2.416, 7.466, -2.74), (-2.474, 6.436, -0.5381), (2.416, 3.671, -0.5537), (-2.474, -5.736, -0.3026), (2.416, -8.468, -0.3395), (-2.474, -8.499, 1.264), (2.416, -5.476, 1.901), (2.179, 7.5, 3.741), (2.416, -9.444, -2.245), (2.416, -3.992, 2.036), (2.416, -4.172, -3.302), (-2.474, 2.388, -3.264), (-2.237, 8.62, 0.9646), (-3.167, -0.9443, 3.408), (-2.474, -6.987, 1.418), (-2.474, -9.287, -1.898), (-3.167, -2.146, 2.063), (2.416, -6.987, 1.418), (2.416, 8.68, 0.8157), (2.416, -9.287, -1.898), (-0.02909, 7.5, 3.741), (4.763, -3.918, -3.34), (4.763, -5.533, -0.1152), (4.763, -8.546, -0.1053), (4.763, -9.693, -2.229), (4.763, -4.172, -3.302), (4.763, -5.736, -0.3026), (4.763, -8.468, -0.3395), (4.763, -9.444, -2.245), (4.763, -9.287, -1.898), (4.761, 7.451, -2.116), (4.761, 6.623, -0.257), (4.761, 6.436, -0.5381), (4.761, 3.671, -0.5537), (4.761, 3.531, -0.2726), (4.761, 2.091, -3.264), (4.761, 2.388, -3.264), (4.761, 7.466, -2.74), (4.761, 7.701, -2.74), (-4.754, -3.918, -3.34), (-4.754, -5.533, -0.1152), (-4.754, -8.546, -0.1053), (-4.754, -9.693, -2.229), (-4.754, -4.172, -3.302), (-4.754, -5.736, -0.3026), (-4.754, -8.468, -0.3395), (-4.754, -9.444, -2.245), (-4.754, -9.287, -1.898), (-4.75, 7.451, -2.116), (-4.75, 6.623, -0.257), (-4.75, 6.436, -0.5381), (-4.75, 3.671, -0.5537), (-4.75, 3.531, -0.2726), (-4.75, 2.091, -3.264), (-4.75, 2.388, -3.264), (-4.75, 7.466, -2.74), (-4.75, 7.701, -2.74), (-3.75, 1.615, 1.943), (-3.75, -1.875, 1.939), (3.759, 1.623, 1.943), (3.759, -1.88, 1.939), (3.759, 1.62, -2.206), (3.759, -1.878, -2.206), (-3.75, -1.877, -2.207), (-3.75, 1.619, -2.205), (-3.75, 8.68, -0.3028), (-2.474, -6.987, 1.418), (2.416, -6.987, 1.418), (-0.02909, -5.225, 1.4), (-2.474, -5.476, 1.4), (2.416, -5.476, 1.4), (0.3115, -1.877, -2.206), (0.3115, 1.62, -2.205), (0.3077, -1.878, 1.939), (0.3115, -0.8365, 0.7974), (0.3115, 0.6574, 1.222), (-3.75, -0.8336, 3.142), (-2.813, 0.6382, 3.394), (2.651, 1.627, 3.558), (-2.697, 1.618, 3.558), (3.152, -8.499, 1.264), (2.416, -8.499, 1.264), (1.413, -9.895, 0.2704), (1.413, -9.043, 0.02622), (2.789, -9.043, 0.02622), (2.789, -9.895, 0.2704), (1.413, -9.895, 1.123), (1.413, -9.043, 0.8785), (2.789, -9.043, 0.8785), (2.789, -9.895, 1.123), (-2.853, -9.895, 0.267), (-2.853, -9.043, 0.02622), (-1.454, -9.043, 0.02622), (-1.454, -9.895, 0.267), (-2.853, -9.895, 1.119), (-2.853, -9.043, 0.8785), (-1.454, -9.043, 0.8785), (-1.454, -9.895, 1.119), (0.146, 1.62, 1.943), (0.1314, -1.877, -2.206), (0.1314, 1.62, -2.205), (0.1277, -1.878, 1.939), (0.1314, -0.8365, 0.7974), (0.1314, 0.6574, 1.222), (2.179, 8.358, 0.9646), (-2.237, 7.238, 3.741), (2.179, 7.238, 3.741), (-2.237, 8.358, 0.9646), (-2.09, -2.146, 2.063), (3.17, -0.8414, 3.408), (3.17, -2.043, 2.063), (-3.167, -0.8414, 3.408), (-3.167, -2.043, 2.063), (2.416, 8.68, 0.1672), (2.416, 8.68, 0.4888), (1.426, 8.886, 0.1672), (1.426, 8.886, 0.4888), (2.416, 8.886, 0.4888), (2.416, 8.886, 0.1672), (1.426, 8.68, 0.4888), (1.426, 8.68, 0.1672), (3.759, 2.089, -2.952), (3.759, -2.271, -2.955), (3.759, -2.762, -3.321), (4.65, -2.271, -2.955), (4.65, 2.089, -2.952), (4.65, -2.272, -3.313), (4.65, 2.091, -3.264), (3.759, -2.763, -2.952), (-3.75, -2.271, -2.945), (-3.75, 2.088, -2.945), (-3.75, -2.767, -3.321), (-4.642, -2.271, -2.945), (-4.642, -2.272, -3.313), (-4.642, 2.091, -3.264), (-3.75, -2.767, -2.945), (-4.642, 2.088, -2.945), (3.509, 3.536, 2.308), (2.837, 3.538, 3.281), (3.512, 5.122, 2.308), (3.265, 5.831, 2.391), (2.714, 5.831, 3.198), (2.704, 3.77, 3.198), (3.261, 3.768, 2.391), (2.849, 6.023, 3.281), (3.514, 6.023, 2.308), (-3.525, 5.122, 2.292), (-3.523, 3.536, 2.292), (-2.874, 3.538, 3.281), (-3.294, 5.822, 2.38), (-2.767, 5.822, 3.193), (-2.757, 3.78, 3.192), (-3.29, 3.779, 2.38), (-2.886, 6.023, 3.281), (-3.527, 6.023, 2.292), (3.853, -1.476, 2.045), (4.357, -1.362, 2.045), (3.853, -1.476, 3.2), (4.357, -1.362, 3.2), (4.411, -1.602, 2.892), (3.907, -1.716, 2.892), (4.411, -1.602, 2.43), (3.907, -1.716, 2.43), (-4.376, -1.352, 2.058), (-3.877, -1.487, 2.058), (-4.376, -1.352, 3.212), (-3.877, -1.487, 3.212), (-3.941, -1.724, 2.905), (-4.44, -1.589, 2.905), (-3.941, -1.724, 2.442), (-4.44, -1.589, 2.442), (3.684, -1.601, 2.56), (3.684, -1.525, 2.56), (3.918, -1.525, 2.56), (3.918, -1.601, 2.56), (3.684, -1.601, 2.636), (3.684, -1.525, 2.636), (3.918, -1.525, 2.636), (3.918, -1.601, 2.636), (-3.904, -1.601, 2.56), (-3.904, -1.525, 2.56), (-3.67, -1.525, 2.56), (-3.67, -1.601, 2.56), (-3.904, -1.601, 2.636), (-3.904, -1.525, 2.636), (-3.67, -1.525, 2.636), (-3.67, -1.601, 2.636), (-4.349, 2.091, -3.264), (4.36, 2.091, -3.264), (0.00501, -1.136, -3.305)], [(75, 98), (59, 63), (84, 89), (170, 0), (81, 171)], [(80, 105, 137, 135), (12, 18, 68, 0, 13), (16, 13, 0, 67), (77, 91, 78, 92), (26, 6, 21, 20, 228, 234, 235, 229, 27), (45, 44, 89, 59, 75, 14, 15), (86, 133, 129, 41, 11, 111, 115, 100), (136, 137, 105, 84), (78, 141, 140, 91), (85, 88, 31, 52), (82, 85, 52, 48), (42, 43, 30, 73, 48), (46, 72, 30, 43), (235, 234, 231, 230), (148, 153, 154, 147, 56, 55, 70, 155, 71, 37, 38, 39, 40, 220, 219, 225, 221, 41, 42, 58, 57, 31, 32, 166), (88, 74, 1, 69, 198), (35, 5, 2, 32), (4, 34, 33, 3), (214, 216, 217, 215), (211, 212, 214, 215), (83, 110, 97, 196, 195), (76, 91, 140, 145), (152, 161, 163, 150), (105, 84, 63, 98, 109), (90, 76, 145, 146, 128, 127), (86, 93, 134, 133), (37, 7, 120, 128, 146, 138), (79, 93, 80, 94), (32, 35, 53, 167), (27, 229, 227, 228, 20, 17, 23, 25, 168, 149), (86, 93, 79, 100), (80, 135, 134, 93), (9, 124, 121, 8), (118, 114, 14, 75, 59, 89, 44, 132, 136, 84, 63, 98), (2, 32, 31, 88, 198, 106, 103, 64, 69, 1), (236, 237, 242, 239, 244), (154, 153, 161, 162), (90, 76, 91, 77), (163, 191, 189, 161), (100, 115, 116, 79), (74, 88, 85, 99), (70, 108, 204, 209, 210, 203, 155), (49, 219, 225, 221), (139, 138, 146, 145, 140, 141, 144, 143, 142), (95, 104, 73, 30), (36, 60, 110, 83), (63, 84, 86, 100, 98), (60, 36, 51, 21, 6), (20, 21, 51, 50, 47, 17), (2, 25, 23, 5), (5, 35, 34, 4), (52, 58, 42, 48), (18, 22, 99, 96), (5, 4, 3, 2), (35, 32, 33, 34), (51, 36, 55, 56, 236, 244, 243, 238, 50), (102, 197, 194, 62), (32, 2, 3, 33), (219, 220, 226, 222), (278, 126, 125), (53, 35, 5, 23, 17, 47), (96, 99, 85, 82, 61), (90, 127, 122, 77), (112, 113, 114, 118, 119, 117, 116, 115, 111), (46, 45, 15, 16), (13, 14, 114, 113), (12, 13, 113, 112), (109, 119, 118, 98), (132, 131, 130, 129, 133, 134, 135, 137, 136), (10, 278, 125, 124, 9), (94, 80, 105, 109), (40, 39, 142, 143), (77, 122, 123, 92), (7, 8, 121, 120), (12, 112, 111, 11), (44, 43, 131, 132), (43, 42, 130, 131), (92, 123, 126, 87), (122, 127, 128, 120, 121, 124, 125, 126, 123), (163, 161, 153, 148), (42, 41, 129, 130), (38, 37, 138, 139), (109, 94, 117, 119), (93, 86, 84, 105, 80), (79, 94, 109, 98, 100), (77, 92, 87, 90), (91, 76, 101, 78), (10, 9, 8, 7, 66, 65, 26, 27, 149, 151, 152, 150, 24, 2, 1, 28, 29, 12, 11, 213, 218, 212, 211), (107, 104, 95, 81, 0, 68), (227, 229, 235, 230, 233), (161, 189, 190, 162), (147, 154, 162, 151, 149, 168, 169), (22, 18, 12, 29), (161, 152, 151, 162), (22, 1, 74, 99), (96, 61, 158, 160), (61, 82, 159, 158), (96, 160, 18), (18, 160, 157, 68), (48, 73, 156, 159), (82, 48, 159), (62, 97, 110, 60, 6, 26, 65, 108, 70, 55, 36, 83, 102), (92, 78, 101, 87), (228, 232, 231, 234), (188, 54, 162, 190), (144, 141, 78, 101), (166, 24, 2, 32), (166, 24, 150, 163, 148), (24, 25, 2), (32, 167, 166), (44, 45, 46, 43), (14, 13, 16, 15), (176, 177, 173, 172), (177, 178, 174, 173), (178, 179, 175, 174), (179, 176, 172, 175), (172, 173, 174, 175), (179, 178, 177, 176), (184, 185, 181, 180), (185, 186, 182, 181), (186, 187, 183, 182), (187, 184, 180, 183), (180, 181, 182, 183), (187, 186, 185, 184), (189, 191, 192, 193, 188, 190), (237, 236, 56, 147, 169, 167, 53, 47, 50, 238), (164, 192, 191, 163), (165, 193, 192, 164), (157, 160, 158, 159, 156, 104, 107), (238, 243, 240, 241), (71, 155, 203, 204, 108, 65, 66), (54, 188, 193, 165), (165, 164, 163, 161, 162, 54), (102, 83, 195, 197), (97, 62, 194, 196), (194, 197, 195, 196), (222, 226, 224, 223), (198, 69, 200, 202, 106), (39, 38, 139, 142), (69, 64, 199, 200), (103, 106, 202, 201), (103, 201, 199, 64), (201, 202, 200, 199), (208, 205, 206, 207), (210, 209, 206, 205), (209, 204, 207, 206), (204, 203, 208, 207), (87, 101, 76, 90), (19, 213, 218, 212), (10, 211, 215, 217), (212, 214, 216, 19), (214, 212, 218), (214, 218, 213, 216), (216, 213, 19), (37, 71, 66, 7), (117, 94, 79, 116), (220, 40, 277, 224, 226), (49, 223, 222, 219), (222, 225, 219), (222, 223, 221, 225), (223, 49, 221), (31, 57, 58, 52), (1, 22, 29, 28), (25, 24, 166, 167, 169, 168), (228, 227, 233, 232), (233, 230, 231, 232), (243, 244, 239, 240), (72, 46, 16, 67, 0, 81, 95, 30), (237, 238, 241, 242), (242, 241, 240, 239), (248, 249, 251, 246), (247, 245, 252, 250), (249, 250, 252, 251), (247, 248, 246, 245), (251, 252, 245, 246), (248, 247, 250, 249), (256, 257, 259, 254), (255, 253, 260, 258), (257, 258, 260, 259), (255, 256, 254, 253), (259, 260, 253, 254), (256, 255, 258, 257), (265, 266, 262, 261), (266, 267, 263, 262), (267, 268, 264, 263), (268, 265, 261, 264), (261, 262, 263, 264), (268, 267, 266, 265), (273, 274, 270, 269), (274, 275, 271, 270), (275, 276, 272, 271), (276, 273, 269, 272), (269, 270, 271, 272), (276, 275, 274, 273), (144, 277, 40, 143), (279, 11, 41), (19, 213, 11, 279, 278, 10, 217, 216), (278, 279, 277, 144, 101, 87, 126), (277, 279, 41, 221, 49, 223, 224)])
_uv = me_cube.uv_layers.new(name='UVMap')
_uv.uv.foreach_set('vector', [0.972, 0.9608, 0.9296, 0.9608, 0.9296, 0.8972, 0.972, 0.8971, 0.3778, 0.08417, 0.3292, 0.08629, 0.3334, 0.04394, 0.3378, 0.001659, 0.3764, 0.0, 0.8208, 0.2098, 0.7635, 0.2098, 0.7619, 0.1924, 0.7913, 0.172, 0.8782, 0.2098, 0.8782, 0.07323, 0.9554, 0.07323, 0.9554, 0.2098, 0.325, 0.4691, 0.2696, 0.4476, 0.2686, 0.4246, 0.2682, 0.3387, 0.2855, 0.3385, 0.2864, 0.4079, 0.314, 0.4078, 0.3137, 0.3826, 0.3239, 0.3824, 0.8436, 4.566e-05, 0.8782, 0.0, 0.8782, 0.03564, 0.8782, 0.1039, 0.8782, 0.1723, 0.8782, 0.2098, 0.8436, 0.2098, 0.06368, 0.3315, 2.007e-05, 0.3314, 0.0, 0.3243, 0.02803, 0.3243, 0.2377, 0.3244, 0.2658, 0.3245, 0.2658, 0.3316, 0.2003, 0.3315, 0.9201, 0.8972, 0.9296, 0.8972, 0.9296, 0.9608, 0.9201, 0.9608, 0.2048, 0.9337, 0.1412, 0.9338, 0.1412, 0.8566, 0.2048, 0.8565, 0.04157, 0.821, 0.08999, 0.8209, 0.08999, 0.8566, 0.0415, 0.852, 7.124e-05, 0.8209, 0.04157, 0.821, 0.0415, 0.852, 0.0, 0.8473, 0.5797, 0.3963, 0.5784, 0.4803, 0.5398, 0.4773, 0.5354, 0.4351, 0.5312, 0.3935, 0.8208, 0.0, 0.7913, 0.03543, 0.7618, 0.01564, 0.7635, 5.262e-06, 0.6768, 0.9245, 0.6768, 0.9573, 0.6721, 0.9572, 0.6721, 0.93, 0.5237, 0.2937, 0.6394, 0.2951, 0.6406, 0.1976, 0.5248, 0.1965, 0.5259, 0.09887, 0.5269, 0.01241, 0.5588, 0.0, 0.59, 0.0003435, 0.6156, 0.0006233, 0.6402, 0.03514, 0.588, 0.05763, 0.5873, 0.1438, 0.6704, 0.1848, 0.6615, 0.1848, 0.6599, 0.3063, 0.6597, 0.3201, 0.6702, 0.3202, 0.6704, 0.3523, 0.5797, 0.3963, 0.581, 0.3526, 0.5825, 0.3052, 0.5235, 0.3044, 0.4796, 0.2642, 0.4904, 0.2644, 0.8737, 0.3062, 0.8737, 0.4428, 0.8737, 0.4803, 0.87, 0.4638, 0.87, 0.3169, 0.8145, 0.3061, 0.8145, 0.4427, 0.8265, 0.4802, 0.8265, 0.2705, 0.1298, 0.8191, 0.1298, 0.6825, 0.1379, 0.6468, 0.1379, 0.8566, 0.3759, 0.9393, 0.3758, 0.9293, 0.4977, 0.9296, 0.4977, 0.9383, 0.9766, 0.3448, 0.9766, 0.4666, 0.9517, 0.4666, 0.9517, 0.3448, 0.5977, 0.828, 0.5977, 0.8896, 0.5977, 0.9513, 0.5904, 0.9513, 0.5904, 0.828, 0.8782, 5.461e-05, 0.9375, 0.0, 0.9375, 0.06359, 0.8782, 0.06365, 0.6728, 0.4815, 0.6728, 0.5778, 0.5571, 0.5779, 0.5571, 0.4815, 0.2214, 0.6228, 0.2114, 0.6228, 0.2114, 0.5545, 0.2114, 0.4862, 0.2214, 0.4862, 0.2009, 0.006642, 0.06432, 0.006575, 0.0007502, 0.006544, 0.0007555, 0.0, 0.2664, 0.00013, 0.2664, 0.006674, 0.434, 0.9292, 0.434, 0.8487, 0.4977, 0.8488, 0.4977, 0.9293, 0.8235, 0.7193, 0.8235, 0.5095, 0.8235, 0.4815, 0.8412, 0.4815, 0.8412, 0.7472, 0.8235, 0.7472, 0.5904, 0.828, 0.5904, 0.9646, 0.514, 0.9646, 0.514, 0.828, 0.4976, 0.4815, 0.4907, 0.5171, 0.4565, 0.5171, 0.4565, 0.5078, 0.3239, 0.3824, 0.3137, 0.3826, 0.3131, 0.3383, 0.2855, 0.3385, 0.2682, 0.3387, 0.2677, 0.2964, 0.2664, 0.2575, 0.2813, 0.2575, 0.277, 0.2852, 0.3228, 0.2848, 0.5998, 0.828, 0.514, 0.8279, 0.514, 0.6913, 0.5998, 0.6914, 0.06366, 0.9329, 0.0, 0.9329, 3.996e-08, 0.8566, 0.06366, 0.8566, 0.9387, 0.6313, 0.9667, 0.6313, 0.9667, 0.7177, 0.9387, 0.7177, 0.2664, 0.4792, 0.2664, 0.4862, 0.2384, 0.4862, 0.2008, 0.4862, 0.1326, 0.4861, 0.06428, 0.4861, 0.02864, 0.4861, 0.0006173, 0.4861, 0.0006124, 0.4791, 0.06427, 0.4791, 0.1326, 0.4791, 0.2008, 0.4792, 0.8265, 0.4802, 0.8265, 0.2705, 0.8737, 0.2705, 0.8737, 0.3062, 0.87, 0.3169, 0.87, 0.2868, 0.8302, 0.2867, 0.8302, 0.4638, 0.87, 0.4638, 0.8737, 0.4803, 0.972, 0.02737, 0.9721, 0.07166, 0.9656, 0.06488, 0.9656, 0.007805, 0.9721, 0.002194, 0.6728, 0.4815, 0.7705, 0.4815, 0.7705, 0.595, 0.6728, 0.595, 0.9148, 0.6178, 0.9148, 0.4812, 0.9776, 0.4812, 0.9776, 0.6178, 0.6874, 0.9711, 0.6823, 0.9711, 0.6823, 0.8556, 0.6874, 0.8556, 0.4265, 0.9289, 0.3609, 0.9288, 0.3609, 0.8483, 0.4265, 0.8483, 0.08999, 0.6843, 0.08999, 0.8209, 0.04157, 0.821, 0.04157, 0.6844, 0.7578, 0.4803, 0.7578, 0.308, 0.7669, 0.308, 0.7669, 0.3357, 0.7759, 0.3357, 0.7759, 0.308, 0.789, 0.4803, 0.2501, 0.8327, 0.2604, 0.8327, 0.2604, 0.8465, 0.2498, 0.8465, 0.3545, 0.7145, 0.4084, 0.6966, 0.4265, 0.6913, 0.4258, 0.6978, 0.3618, 0.7205, 0.3547, 0.7972, 0.4265, 0.84, 0.4257, 0.8483, 0.3465, 0.8003, 0.7619, 0.03522, 0.7196, 0.03517, 0.7196, 0.01659, 0.7618, 0.01564, 0.6704, 0.4446, 0.6704, 0.3763, 0.6746, 0.3763, 0.6746, 0.438, 0.1326, 0.4791, 0.06427, 0.4791, 0.06368, 0.3315, 0.2003, 0.3315, 0.2008, 0.4792, 0.2664, 0.5854, 0.2664, 0.5171, 0.2894, 0.5171, 0.2894, 0.6537, 0.2664, 0.6537, 0.3753, 0.6537, 0.2894, 0.6537, 0.2894, 0.5171, 0.3753, 0.5171, 0.4176, 0.5171, 0.4176, 0.6537, 0.4976, 0.6913, 0.4565, 0.6638, 0.4565, 0.6537, 0.4907, 0.6537, 0.4907, 0.6537, 0.4907, 0.5171, 0.5098, 0.517, 0.5098, 0.6537, 0.5281, 0.3525, 0.581, 0.3526, 0.5797, 0.3963, 0.5312, 0.3935, 0.0, 0.6566, 0.0415, 0.6506, 0.04157, 0.6844, 7.124e-05, 0.6843, 0.4907, 0.6537, 0.5098, 0.6537, 0.514, 0.6913, 0.4976, 0.6913, 0.4907, 0.5171, 0.4976, 0.4815, 0.514, 0.4815, 0.5098, 0.517, 0.4706, 0.05401, 0.4716, 0.03108, 0.5269, 0.01241, 0.5259, 0.09887, 0.5161, 0.09824, 0.5165, 0.07313, 0.4884, 0.07155, 0.4875, 0.1408, 0.4702, 0.1397, 0.4338, 0.8147, 0.4265, 0.8147, 0.4265, 0.6913, 0.4338, 0.6913, 0.2664, 0.6228, 0.2664, 0.8326, 0.2498, 0.8327, 0.2498, 0.6229, 0.9666, 0.7611, 0.9666, 0.8829, 0.9417, 0.8829, 0.9417, 0.7611, 0.2547, 0.1566, 0.2659, 0.1483, 0.2659, 0.1566, 0.4565, 0.5171, 0.4907, 0.5171, 0.4907, 0.6537, 0.4565, 0.6537, 0.4176, 0.6537, 0.4176, 0.5171, 7.124e-05, 0.6843, 0.04157, 0.6844, 0.04157, 0.821, 7.124e-05, 0.8209, 7.125e-05, 0.7526, 0.2641, 0.8565, 0.2641, 0.9221, 0.2048, 0.9221, 0.2048, 0.8566, 0.6728, 0.7941, 0.6886, 0.7114, 0.7529, 0.6913, 0.752, 0.6982, 0.7417, 0.7007, 0.6946, 0.7148, 0.679, 0.7896, 0.7529, 0.8484, 0.7526, 0.8556, 0.8208, 4.847e-05, 0.8436, 4.566e-05, 0.8436, 0.2098, 0.8208, 0.2098, 0.9656, 0.002194, 0.9656, 0.06363, 0.9375, 0.06365, 0.9375, 0.002215, 0.9947, 0.6314, 0.9947, 0.7155, 0.9667, 0.7155, 0.9667, 0.6313, 0.9106, 0.9627, 0.9106, 0.8971, 0.9201, 0.8971, 0.9201, 0.9627, 0.3465, 0.8553, 0.2822, 0.8353, 0.2664, 0.7528, 0.3462, 0.6913, 0.3465, 0.6985, 0.2726, 0.7574, 0.2882, 0.8319, 0.3352, 0.8459, 0.3456, 0.8483, 0.9554, 0.07324, 0.9722, 0.07323, 0.9834, 0.07323, 0.9834, 0.1594, 0.9554, 0.1594, 0.2664, 0.4862, 0.2664, 0.6228, 0.2214, 0.6228, 0.2214, 0.4862, 0.9946, 0.7472, 0.9946, 0.8334, 0.9666, 0.8334, 0.9666, 0.7473, 0.3319, 0.9325, 0.2664, 0.9325, 0.2664, 0.8553, 0.3319, 0.8553, 0.8235, 0.5095, 0.7705, 0.5095, 0.7705, 0.4815, 0.8235, 0.4815, 0.3599, 0.9474, 0.3319, 0.9474, 0.3319, 0.8553, 0.3599, 0.8553, 0.2361, 0.9836, 0.2361, 0.9221, 0.2641, 0.9221, 0.2641, 0.9835, 0.972, 0.9813, 0.972, 0.8971, 1.0, 0.8971, 1.0, 0.9813, 0.06366, 0.8566, 0.1292, 0.8566, 0.1292, 0.9306, 0.06366, 0.9305, 0.4494, 0.8196, 0.5134, 0.8422, 0.514, 0.8487, 0.496, 0.8435, 0.4421, 0.8255, 0.434, 0.7395, 0.5132, 0.6913, 0.514, 0.6996, 0.4422, 0.7427, 0.5571, 0.5779, 0.6728, 0.5778, 0.6728, 0.6913, 0.5571, 0.6913, 0.8046, 0.8631, 0.8046, 0.9553, 0.7766, 0.9553, 0.7766, 0.8632, 0.7705, 0.7193, 0.8235, 0.7193, 0.8235, 0.7472, 0.7705, 0.7472, 0.9106, 0.9627, 0.8682, 0.9627, 0.8682, 0.8972, 0.9106, 0.8971, 0.8682, 0.8066, 0.9417, 0.7472, 0.9417, 0.8971, 0.9314, 0.8948, 0.8842, 0.8811, 0.8412, 0.5721, 0.8572, 0.4974, 0.9044, 0.4836, 0.9148, 0.4812, 0.9148, 0.6313, 0.6073, 0.8116, 0.5998, 0.7347, 0.6714, 0.6913, 0.6714, 0.8339, 0.6073, 0.8563, 0.6714, 0.8339, 0.6714, 0.9762, 0.5998, 0.933, 0.4684, 0.296, 0.3854, 0.3373, 0.386, 0.4237, 0.4382, 0.4461, 0.4136, 0.4808, 0.3568, 0.4815, 0.325, 0.4691, 0.3239, 0.3824, 0.3228, 0.2848, 0.4387, 0.2832, 0.4374, 0.1855, 0.3217, 0.1869, 0.2885, 0.2166, 0.2776, 0.2168, 0.3216, 0.1764, 0.3805, 0.1755, 0.3791, 0.128, 0.3778, 0.08417, 0.4684, 0.1281, 0.4683, 0.1604, 0.458, 0.1605, 0.4582, 0.1743, 0.4597, 0.296, 0.7196, 0.1718, 0.7196, 0.03517, 0.7619, 0.03522, 0.7619, 0.1718, 0.7619, 0.1924, 0.7196, 0.1926, 0.1379, 0.8566, 0.1379, 0.9009, 0.1379, 0.9261, 0.131, 0.9207, 0.131, 0.8631, 0.6823, 0.9532, 0.6773, 0.9533, 0.6773, 0.8556, 0.6823, 0.8556, 0.2098, 0.5312, 0.2098, 0.6468, 0.09632, 0.6468, 0.0, 0.6468, 3.663e-07, 0.5312, 0.03097, 0.4862, 0.1804, 0.4862, 0.3261, 0.1279, 0.3292, 0.08629, 0.3778, 0.08417, 0.3791, 0.128, 0.7705, 0.595, 0.7705, 0.6913, 0.6728, 0.6913, 0.6728, 0.595, 0.0415, 0.6506, 0.08999, 0.6468, 0.08999, 0.6843, 0.04157, 0.6844, 0.7566, 0.8543, 0.7566, 0.786, 0.77, 0.786, 0.7705, 0.8543, 0.7566, 0.786, 0.7566, 0.7177, 0.7705, 0.7177, 0.77, 0.786, 0.7566, 0.8543, 0.7705, 0.8543, 0.7645, 0.882, 0.6773, 0.1994, 0.6774, 0.1718, 0.7196, 0.1718, 0.7196, 0.1926, 0.6773, 0.00865, 0.7196, 0.01659, 0.7196, 0.03517, 0.6774, 0.03518, 0.7566, 0.7177, 0.7645, 0.6913, 0.7705, 0.7177, 0.7536, 0.3146, 0.6746, 0.3146, 0.6746, 0.3763, 0.6704, 0.3763, 0.6704, 0.308, 0.7255, 0.2705, 0.7578, 0.2705, 0.7578, 0.308, 0.7578, 0.4803, 0.7255, 0.4802, 0.6704, 0.4446, 0.6746, 0.438, 0.7536, 0.438, 0.8737, 0.4803, 0.8737, 0.3436, 0.9517, 0.3437, 0.9517, 0.4803, 0.5015, 0.9181, 0.4977, 0.9116, 0.4977, 0.8541, 0.5015, 0.8487, 0.5023, 0.8487, 0.5073, 0.8487, 0.5073, 0.9645, 0.5023, 0.9645, 0.8682, 0.8632, 0.8682, 0.9371, 0.8046, 0.9371, 0.8046, 0.8631, 0.5249, 0.6913, 0.5249, 0.4815, 0.5141, 0.4815, 0.514, 0.6913, 0.5249, 0.6913, 0.5249, 0.4815, 0.5571, 0.4815, 0.5571, 0.5779, 0.5571, 0.6913, 0.2885, 0.2166, 0.2813, 0.2575, 0.2776, 0.2168, 0.4796, 0.2642, 0.4833, 0.2214, 0.4904, 0.2644, 0.7297, 0.2351, 0.7661, 0.21, 0.7889, 0.2099, 0.7889, 0.267, 0.6704, 0.2419, 0.7297, 0.2098, 0.7297, 0.267, 0.7068, 0.267, 0.02375, 0.9568, 2.664e-08, 0.9567, 0.0, 0.9329, 0.02375, 0.933, 0.7291, 0.9704, 0.7291, 0.9319, 0.7529, 0.9319, 0.7529, 0.9704, 0.3319, 0.9325, 0.3319, 0.9563, 0.3081, 0.9563, 0.3081, 0.9325, 0.7111, 0.9319, 0.7111, 0.9704, 0.6874, 0.9704, 0.6874, 0.9319, 0.08747, 0.969, 0.06366, 0.969, 0.06366, 0.9306, 0.08747, 0.9306, 0.1292, 0.969, 0.1054, 0.969, 0.1054, 0.9306, 0.1292, 0.9306, 0.2664, 0.9325, 0.2901, 0.9326, 0.2901, 0.9564, 0.2664, 0.9563, 0.8603, 0.2202, 0.8603, 0.2593, 0.8366, 0.2593, 0.8366, 0.2202, 0.1298, 0.8477, 0.106, 0.8477, 0.106, 0.8239, 0.1298, 0.8239, 0.2048, 0.9612, 0.2048, 0.9221, 0.2285, 0.9221, 0.2285, 0.9612, 0.8128, 0.2202, 0.8366, 0.2202, 0.8366, 0.2593, 0.8128, 0.2593, 0.8128, 0.2593, 0.7889, 0.2593, 0.7889, 0.2202, 0.8128, 0.2202, 0.8413, 0.7471, 0.8412, 0.6313, 0.8703, 0.6633, 0.9119, 0.6515, 0.9387, 0.6314, 0.9387, 0.7472, 0.5156, 0.1424, 0.5161, 0.09824, 0.5259, 0.09887, 0.5248, 0.1965, 0.479, 0.1938, 0.4833, 0.2214, 0.4684, 0.2207, 0.4697, 0.1819, 0.4702, 0.1397, 0.4875, 0.1408, 0.7531, 0.9144, 0.7581, 0.9144, 0.7581, 0.9477, 0.7531, 0.9476, 0.6772, 0.8974, 0.6721, 0.8974, 0.6723, 0.8556, 0.6773, 0.8556, 0.7196, 0.1718, 0.6774, 0.1718, 0.6704, 0.1035, 0.6774, 0.03518, 0.7196, 0.03517, 0.7196, 0.03517, 0.7196, 0.1718, 0.7566, 0.6913, 0.7566, 0.7607, 0.7533, 0.7551, 0.7533, 0.6981, 0.8145, 0.4803, 0.789, 0.4803, 0.7759, 0.308, 0.7669, 0.308, 0.7578, 0.308, 0.7578, 0.2705, 0.8145, 0.2705, 0.6773, 0.9245, 0.6723, 0.9244, 0.6721, 0.8974, 0.6772, 0.8974, 0.7974, 0.7674, 0.8391, 0.7792, 0.8682, 0.7474, 0.8682, 0.8631, 0.7705, 0.8631, 0.7705, 0.7472, 0.4338, 0.8147, 0.4338, 0.8983, 0.427, 0.901, 0.427, 0.8174, 0.5073, 0.9323, 0.5073, 0.8487, 0.514, 0.8514, 0.514, 0.9351, 0.9526, 0.2203, 0.9526, 0.3436, 0.8737, 0.3436, 0.8737, 0.2202, 0.7891, 0.2099, 0.9105, 0.2112, 0.9105, 0.2201, 0.7889, 0.2202, 0.2498, 0.6529, 0.2498, 0.7999, 0.247, 0.7999, 0.247, 0.6228, 0.2498, 0.6228, 0.9806, 0.2202, 0.9806, 0.3066, 0.9526, 0.3066, 0.9526, 0.2202, 0.2491, 0.7999, 0.2491, 0.8501, 0.247, 0.8521, 0.247, 0.8018, 0.7533, 0.8111, 0.7533, 0.7607, 0.7555, 0.7626, 0.7555, 0.813, 0.1379, 0.6468, 0.1408, 0.6468, 0.1408, 0.8238, 0.1379, 0.8238, 0.1298, 0.8239, 0.08999, 0.8239, 0.08999, 0.6468, 0.1298, 0.6469, 0.131, 0.9537, 0.131, 0.9261, 0.1399, 0.9261, 0.1399, 0.9537, 0.8142, 0.2593, 0.8142, 0.2683, 0.8084, 0.2683, 0.8084, 0.2593, 0.427, 0.9287, 0.427, 0.901, 0.4328, 0.901, 0.4328, 0.9287, 0.8084, 0.2593, 0.8084, 0.2683, 0.8026, 0.2683, 0.8026, 0.2593, 0.2004, 0.1483, 0.06386, 0.1482, 0.06432, 0.006575, 0.2009, 0.006642, 0.789, 0.2594, 0.8026, 0.2593, 0.8026, 0.2696, 0.7889, 0.2694, 0.7291, 0.9568, 0.7204, 0.9568, 0.7204, 0.9319, 0.7291, 0.9319, 0.8703, 0.2456, 0.8703, 0.2704, 0.8603, 0.2704, 0.8603, 0.2456, 0.9517, 0.4666, 0.9766, 0.4666, 0.9766, 0.4803, 0.949, 0.7177, 0.949, 0.7426, 0.9387, 0.743, 0.939, 0.7181, 0.2627, 0.2785, 0.2378, 0.2921, 0.2378, 0.2785, 0.2114, 0.6228, 0.2454, 0.6235, 0.2454, 0.8332, 0.2114, 0.8326, 0.7529, 0.9319, 0.6874, 0.9319, 0.6874, 0.8556, 0.7529, 0.8556, 0.7111, 0.9319, 0.72, 0.9319, 0.72, 0.9487, 0.72, 0.9568, 0.7111, 0.9568, 0.09775, 0.9306, 0.09775, 0.9555, 0.08747, 0.9555, 0.08747, 0.9306, 0.9417, 0.7611, 0.9666, 0.7472, 0.9666, 0.7611, 0.8708, 0.2456, 0.8606, 0.2452, 0.8603, 0.2202, 0.8708, 0.2206, 0.003184, 0.2784, 0.02808, 0.2784, 0.02807, 0.2922, 0.5235, 0.3044, 0.5825, 0.3052, 0.581, 0.3526, 0.5281, 0.3525, 0.3216, 0.1764, 0.3261, 0.1279, 0.3791, 0.128, 0.3805, 0.1755, 0.1688, 0.6742, 0.2098, 0.6468, 0.2098, 0.8565, 0.1688, 0.8302, 0.1415, 0.8268, 0.1412, 0.6775, 0.2855, 0.3385, 0.3131, 0.3383, 0.3107, 0.3447, 0.2878, 0.3449, 0.3107, 0.3447, 0.3115, 0.4023, 0.2886, 0.4025, 0.2878, 0.3449, 0.4884, 0.07155, 0.5165, 0.07313, 0.5138, 0.07825, 0.4907, 0.07695, 0.7913, 0.03543, 0.8208, 0.0, 0.8208, 0.2098, 0.7913, 0.172, 0.7619, 0.1924, 0.7619, 0.1718, 0.7619, 0.03522, 0.7618, 0.01564, 0.5156, 0.1424, 0.4875, 0.1408, 0.49, 0.1338, 0.513, 0.1352, 0.513, 0.1352, 0.49, 0.1338, 0.4907, 0.07695, 0.5138, 0.07825, 0.9593, 0.3389, 0.9526, 0.3302, 0.9526, 0.3173, 0.9593, 0.3066, 0.0988, 0.9628, 0.0988, 0.9306, 0.1054, 0.9413, 0.1054, 0.9543, 0.7566, 0.891, 0.7706, 0.8913, 0.7706, 0.9042, 0.7566, 0.9039, 0.7581, 0.9144, 0.7722, 0.9146, 0.7722, 0.9468, 0.7581, 0.9466, 0.7566, 0.9039, 0.7706, 0.9042, 0.7722, 0.9144, 0.7581, 0.9142, 0.7581, 0.882, 0.7722, 0.8822, 0.7706, 0.8913, 0.7566, 0.891, 0.962, 0.1917, 0.9554, 0.1831, 0.9554, 0.1702, 0.962, 0.1594, 0.2285, 0.9543, 0.2285, 0.9221, 0.2353, 0.9328, 0.2353, 0.9457, 0.1042, 0.8471, 0.09027, 0.8473, 0.09027, 0.8344, 0.1042, 0.8342, 0.3749, 0.9611, 0.3609, 0.9613, 0.3609, 0.929, 0.3749, 0.9289, 0.1042, 0.8342, 0.09027, 0.8344, 0.09206, 0.8242, 0.106, 0.8239, 0.106, 0.8561, 0.09206, 0.8563, 0.09027, 0.8473, 0.1042, 0.8471, 0.6767, 0.267, 0.6788, 0.267, 0.6788, 0.2692, 0.6767, 0.2692, 0.8227, 0.2683, 0.8227, 0.2617, 0.8248, 0.2617, 0.8248, 0.2683, 0.6725, 0.2692, 0.6704, 0.2692, 0.6704, 0.267, 0.6725, 0.267, 0.7533, 0.8261, 0.7533, 0.8195, 0.7554, 0.8195, 0.7554, 0.8261, 0.7554, 0.8195, 0.7533, 0.8195, 0.7533, 0.813, 0.7554, 0.813, 0.8163, 0.2683, 0.8142, 0.2683, 0.8142, 0.2617, 0.8163, 0.2617, 0.6767, 0.2692, 0.6746, 0.2692, 0.6746, 0.267, 0.6767, 0.267, 0.8205, 0.2683, 0.8205, 0.2617, 0.8227, 0.2617, 0.8227, 0.2683, 0.6725, 0.267, 0.6746, 0.267, 0.6746, 0.2692, 0.6725, 0.2692, 0.8269, 0.2617, 0.8269, 0.2683, 0.8248, 0.2683, 0.8248, 0.2617, 0.8205, 0.2683, 0.8184, 0.2683, 0.8184, 0.2617, 0.8205, 0.2617, 0.8184, 0.2683, 0.8163, 0.2683, 0.8163, 0.2617, 0.8184, 0.2617, 0.0002823, 0.1482, 0.01148, 0.1565, 0.02822, 0.1565, 0.0002755, 0.1565, 0.133, 0.2467, 0.2377, 0.3244, 0.02803, 0.3243, 0.2378, 0.2785, 0.2378, 0.2921, 0.2377, 0.3244, 0.133, 0.2467, 0.2547, 0.1566, 0.2379, 0.1566, 0.2628, 0.1566, 0.2627, 0.2785, 0.2547, 0.1566, 0.133, 0.2467, 0.01148, 0.1565, 0.0002823, 0.1482, 0.06386, 0.1482, 0.2004, 0.1483, 0.2659, 0.1483, 0.01148, 0.1565, 0.133, 0.2467, 0.02803, 0.3243, 0.02807, 0.2922, 0.02808, 0.2784, 0.003184, 0.2784, 0.003317, 0.1565])
me_cube.use_remesh_preserve_volume = False
me_cube.use_remesh_preserve_attributes = False
me_cube.use_mirror_vertex_groups = False
me_cube.update()
me_cylinder = bpy.data.meshes.new('Cylinder')
me_cylinder.from_pydata([(-0.9239, 0.3827, 0.0), (-0.6175, 0.2558, 0.5838), (-0.3827, 0.9239, 0.0), (-0.2558, 0.6175, 0.5838), (0.3827, 0.9239, 0.0), (0.2558, 0.6175, 0.5838), (0.9239, 0.3827, 0.0), (0.6175, 0.2558, 0.5838), (0.9239, -0.3827, 0.0), (0.6175, -0.2558, 0.5838), (0.3827, -0.9239, 0.0), (0.2558, -0.6175, 0.5838), (-0.3827, -0.9239, 0.0), (-0.2558, -0.6175, 0.5838), (-0.9239, -0.3827, 0.0), (-0.6175, -0.2558, 0.5838), (0.000786, -0.4674, 0.2972), (-0.03032, -2.114, 0.3022), (-0.03032, -0.4674, 0.3022), (-0.05838, -2.114, 0.3164), (-0.05838, -0.4674, 0.3164), (-0.08065, -2.114, 0.3387), (-0.08065, -0.4674, 0.3387), (-0.09494, -2.114, 0.3668), (-0.09494, -0.4674, 0.3668), (-0.09987, -2.114, 0.3979), (-0.09987, -0.4674, 0.3979), (-0.09494, -2.114, 0.429), (-0.09494, -0.4674, 0.429), (-0.08065, -2.114, 0.457), (-0.08065, -0.4674, 0.457), (-0.05838, -2.114, 0.4793), (-0.05838, -0.4674, 0.4793), (-0.03032, -2.114, 0.4936), (-0.03032, -0.4674, 0.4936), (0.0007861, -0.4674, 0.4985), (0.03189, -2.114, 0.4936), (0.03189, -0.4674, 0.4936), (0.05995, -2.114, 0.4793), (0.05995, -0.4674, 0.4793), (0.08222, -2.114, 0.457), (0.08222, -0.4674, 0.457), (0.09651, -2.114, 0.429), (0.09651, -0.4674, 0.429), (0.1014, -2.114, 0.3979), (0.1014, -0.4674, 0.3979), (0.09651, -2.114, 0.3668), (0.09651, -0.4674, 0.3668), (0.08222, -2.114, 0.3387), (0.08222, -0.4674, 0.3387), (0.05995, -2.114, 0.3164), (0.05995, -0.4674, 0.3164), (0.03189, -2.114, 0.3022), (0.03189, -0.4674, 0.3022), (0.000786, -2.233, 0.2972), (-0.1873, -2.233, 0.3164), (-0.2096, -2.233, 0.3387), (-0.2239, -2.233, 0.3668), (-0.2288, -2.233, 0.3979), (-0.2239, -2.233, 0.429), (-0.2096, -2.233, 0.457), (-0.1873, -2.233, 0.4793), (0.0007861, -2.233, 0.4985), (0.1907, -2.233, 0.4793), (0.213, -2.233, 0.457), (0.2273, -2.233, 0.429), (0.2322, -2.233, 0.3979), (0.2273, -2.233, 0.3668), (0.213, -2.233, 0.3387), (0.1907, -2.233, 0.3164), (-0.0003142, -2.165, 0.3986), (0.7512, -0.4567, 0.1331), (0.5845, -0.3876, 0.4507), (0.4567, -0.7512, 0.1331), (0.3876, -0.5845, 0.4507), (0.6997, -0.4493, 0.1553), (0.5563, -0.3899, 0.4285), (0.4464, -0.7026, 0.1553), (0.387, -0.5592, 0.4285), (-0.4546, -0.7561, 0.1293), (-0.3839, -0.5854, 0.4545), (-0.7561, -0.4546, 0.1293), (-0.5854, -0.3839, 0.4545), (-0.4397, -0.7011, 0.1522), (-0.3778, -0.5516, 0.437), (-0.7037, -0.4371, 0.1522), (-0.5543, -0.3752, 0.437)], [], [(0, 1, 3, 2), (2, 3, 5, 4), (4, 5, 7, 6), (6, 7, 9, 8), (10, 11, 13, 12), (3, 1, 15, 13, 11, 9, 7, 5), (14, 15, 1, 0), (0, 2, 4, 6, 8, 10, 12, 14), (17, 19, 20, 18), (19, 21, 22, 20), (21, 23, 24, 22), (23, 25, 26, 24), (25, 27, 28, 26), (27, 29, 30, 28), (29, 31, 32, 30), (31, 33, 34, 32), (37, 36, 38, 39), (40, 42, 43, 41), (42, 44, 45, 43), (44, 46, 47, 45), (46, 48, 49, 47), (48, 50, 51, 49), (18, 20, 22, 24, 26, 28, 30, 32, 34, 35, 37, 39, 41, 43, 45, 47, 49, 51, 53, 16), (50, 52, 53, 51), (55, 70, 61, 60, 59, 58, 57, 56), (69, 54, 16, 53, 52, 50), (56, 57, 23, 21, 19, 55), (68, 69, 50, 48, 46, 67), (58, 59, 27, 25, 23, 57), (35, 62, 63, 38, 36, 37), (27, 59, 60, 61, 31, 29), (64, 65, 42, 40, 38, 63), (16, 54, 55, 19, 17, 18), (42, 65, 66, 67, 46, 44), (61, 70, 63, 62), (63, 70, 69, 68, 67, 66, 65, 64), (54, 69, 70, 55), (9, 11, 74, 72), (61, 62, 35, 34, 33, 31), (74, 73, 77, 78), (72, 74, 78, 76), (73, 71, 75, 77), (71, 72, 76, 75), (75, 76, 78, 77), (14, 12, 13, 80, 79, 81, 82, 15), (13, 15, 82, 80), (10, 8, 9, 72, 71, 73, 74, 11), (82, 81, 85, 86), (80, 82, 86, 84), (81, 79, 83, 85), (79, 80, 84, 83), (83, 84, 86, 85), (38, 40, 41, 39)])
_uv = me_cylinder.uv_layers.new(name='UVMap')
_uv.uv.foreach_set('vector', [0.4495, 0.5922, 0.5968, 0.5647, 0.6144, 0.6523, 0.4758, 0.7233, 0.6301, 0.295, 0.7682, 0.3656, 0.7577, 0.4525, 0.6144, 0.4249, 0.6144, 0.4249, 0.7577, 0.4525, 0.7577, 0.5711, 0.6144, 0.6024, 0.6144, 0.6024, 0.7577, 0.5711, 0.7682, 0.652, 0.6301, 0.7235, 0.2968, 0.5696, 0.4425, 0.5879, 0.4495, 0.7063, 0.3073, 0.7466, 0.4495, 0.09248, 0.533, 0.008514, 0.6512, 0.008455, 0.7348, 0.09234, 0.7348, 0.211, 0.6512, 0.295, 0.533, 0.295, 0.4495, 0.2112, 0.4495, 0.4148, 0.5968, 0.4461, 0.5968, 0.5647, 0.4495, 0.5922, 0.1476, 0.008508, 0.3244, 0.008455, 0.4495, 0.134, 0.4495, 0.3115, 0.3244, 0.4371, 0.1476, 0.4372, 0.02255, 0.3117, 0.02255, 0.1341, 0.8041, 0.8854, 0.8043, 0.8921, 0.2971, 0.8942, 0.2969, 0.8875, 0.8043, 0.8921, 0.8046, 0.8976, 0.2974, 0.8997, 0.2971, 0.8942, 0.2871, 0.9453, 0.2814, 0.9454, 0.2911, 0.4378, 0.2968, 0.4377, 0.2814, 0.9454, 0.2746, 0.9454, 0.2843, 0.4378, 0.2911, 0.4378, 0.2746, 0.9454, 0.2673, 0.9453, 0.277, 0.4377, 0.2843, 0.4378, 0.2673, 0.9453, 0.2603, 0.945, 0.27, 0.4375, 0.277, 0.4377, 0.2603, 0.945, 0.2541, 0.9447, 0.2638, 0.4372, 0.27, 0.4375, 0.8033, 0.7766, 0.803, 0.7831, 0.2969, 0.7833, 0.2972, 0.7768, 0.2969, 0.7977, 0.803, 0.7975, 0.8033, 0.804, 0.2972, 0.8043, 0.8084, 0.6763, 0.8015, 0.6779, 0.7947, 0.3285, 0.8016, 0.3269, 0.8015, 0.6779, 0.7942, 0.6779, 0.7874, 0.3285, 0.7947, 0.3285, 0.7942, 0.6779, 0.7872, 0.6763, 0.7804, 0.3269, 0.7874, 0.3285, 0.7872, 0.6763, 0.7814, 0.6732, 0.7746, 0.3238, 0.7804, 0.3269, 0.8046, 0.8599, 0.8043, 0.8647, 0.2971, 0.8668, 0.2974, 0.862, 0.7706, 0.3041, 0.775, 0.2998, 0.7809, 0.2967, 0.7879, 0.295, 0.7952, 0.295, 0.8021, 0.2967, 0.808, 0.2998, 0.8122, 0.3041, 0.8144, 0.3091, 0.8143, 0.3144, 0.812, 0.3195, 0.8076, 0.3238, 0.8016, 0.3269, 0.7947, 0.3285, 0.7874, 0.3285, 0.7804, 0.3269, 0.7746, 0.3238, 0.7704, 0.3195, 0.7682, 0.3145, 0.7683, 0.3092, 0.8043, 0.8647, 0.8041, 0.871, 0.2969, 0.8731, 0.2971, 0.8668, 0.2082, 0.5319, 0.2337, 0.4903, 0.2454, 0.5359, 0.2398, 0.5405, 0.2331, 0.5431, 0.2259, 0.5435, 0.2189, 0.5416, 0.2128, 0.5376, 0.8319, 0.8343, 0.8316, 0.878, 0.2968, 0.8802, 0.2969, 0.8731, 0.8041, 0.871, 0.8043, 0.8647, 0.2928, 0.9743, 0.2872, 0.9745, 0.2814, 0.9454, 0.2871, 0.9453, 0.2911, 0.9451, 0.2968, 0.9741, 0.7766, 0.7139, 0.7724, 0.7096, 0.7772, 0.6689, 0.7814, 0.6732, 0.7872, 0.6763, 0.7825, 0.717, 0.2804, 0.9744, 0.2731, 0.9743, 0.2673, 0.9453, 0.2746, 0.9454, 0.2814, 0.9454, 0.2872, 0.9745, 0.2968, 0.7905, 0.8304, 0.7903, 0.8308, 0.8343, 0.8033, 0.804, 0.803, 0.7975, 0.2969, 0.7977, 0.2673, 0.9453, 0.2731, 0.9743, 0.266, 0.9741, 0.2599, 0.9738, 0.2541, 0.9447, 0.2603, 0.945, 0.8037, 0.717, 0.7967, 0.7187, 0.8015, 0.6779, 0.8084, 0.6763, 0.8144, 0.6731, 0.8097, 0.7139, 0.2968, 0.8802, 0.8316, 0.878, 0.8319, 0.9219, 0.8043, 0.8921, 0.8041, 0.8854, 0.2969, 0.8875, 0.8015, 0.6779, 0.7967, 0.7187, 0.7894, 0.7187, 0.7825, 0.717, 0.7872, 0.6763, 0.7942, 0.6779, 0.2454, 0.5359, 0.2337, 0.4903, 0.2541, 0.4488, 0.2541, 0.493, 0.2541, 0.4488, 0.2337, 0.4903, 0.217, 0.4448, 0.2226, 0.4402, 0.2293, 0.4376, 0.2365, 0.4372, 0.2435, 0.4391, 0.2496, 0.4431, 0.2082, 0.4881, 0.217, 0.4448, 0.2337, 0.4903, 0.2082, 0.5319, 0.4495, 0.4994, 0.4425, 0.5879, 0.4113, 0.5586, 0.4151, 0.5104, 0.8308, 0.7466, 0.8304, 0.7903, 0.2968, 0.7905, 0.2969, 0.7833, 0.803, 0.7831, 0.8033, 0.7766, 0.1919, 0.5177, 0.1919, 0.4372, 0.1982, 0.4454, 0.1982, 0.5147, 0.1919, 0.4372, 0.1919, 0.5015, 0.1877, 0.497, 0.1877, 0.4417, 0.2082, 0.4372, 0.2082, 0.5336, 0.1982, 0.5267, 0.1982, 0.4437, 0.3377, 0.4765, 0.4151, 0.5104, 0.4103, 0.5172, 0.3437, 0.4881, 0.3437, 0.4881, 0.4103, 0.5172, 0.407, 0.5586, 0.3388, 0.5501, 0.4495, 0.4148, 0.4758, 0.295, 0.6144, 0.3661, 0.5788, 0.3725, 0.5016, 0.3329, 0.487, 0.3996, 0.569, 0.4171, 0.5968, 0.4461, 0.6144, 0.3661, 0.5968, 0.4461, 0.569, 0.4171, 0.5788, 0.3725, 0.2968, 0.5696, 0.3073, 0.4372, 0.4495, 0.4994, 0.4151, 0.5104, 0.3377, 0.4765, 0.332, 0.5486, 0.4113, 0.5586, 0.4425, 0.5879, 0.04255, 0.4372, 0.04255, 0.524, 0.03431, 0.5131, 0.03431, 0.4372, 0.04255, 0.5033, 0.04255, 0.4372, 0.04943, 0.4409, 0.04943, 0.4988, 0.03431, 0.4372, 0.03431, 0.5359, 0.02255, 0.529, 0.02255, 0.4426, 0.5016, 0.3329, 0.5788, 0.3725, 0.5752, 0.3804, 0.5075, 0.3457, 0.5075, 0.3457, 0.5752, 0.3804, 0.5666, 0.4194, 0.4947, 0.4042, 0.8033, 0.804, 0.8037, 0.8092, 0.2977, 0.8095, 0.2972, 0.8043])
me_cylinder.use_remesh_preserve_volume = False
me_cylinder.use_remesh_preserve_attributes = False
me_cylinder.use_mirror_vertex_groups = False
me_cylinder.update()

# ---- objects
ob_point_004 = bpy.data.objects.new('Point.004', light_point_004)
ob_armor = bpy.data.objects.new('Armor', me_cube_006)
ob_doors = bpy.data.objects.new('Doors', me_cube_002)
ob_silencers = bpy.data.objects.new('Silencers', me_cylinder_001)
ob_point_003 = bpy.data.objects.new('Point.003', light_point_003)
ob_point_002 = bpy.data.objects.new('Point.002', light_point_002)
ob_point_001 = bpy.data.objects.new('Point.001', light_point_001)
ob_point = bpy.data.objects.new('Point', light_point)
ob_sun = bpy.data.objects.new('Sun', light_sun)
ob_wheelrl = bpy.data.objects.new('WheelRL', me_cylinder_008)
ob_wheelrr = bpy.data.objects.new('WheelRR', me_cylinder_007)
ob_wheelfr = bpy.data.objects.new('WheelFR', me_cylinder_006)
ob_wheelfl = bpy.data.objects.new('WheelFL', me_cylinder_002)
ob_body = bpy.data.objects.new('Body', me_cube)
ob_turret = bpy.data.objects.new('Turret', me_cylinder)

# ---- transforms, parenting, visibility, modifiers, constraints
ob_point_004.location = (-1.129, -0.5946, 21.17)
ob_point_004.lineart.crease_threshold = 0.0
ob_armor.location = (0.0473, -10.56, 5.35)
ob_armor.lineart.crease_threshold = 0.0
ob_doors.location = (-0.01476, 0.5217, 7.122)
ob_doors.lineart.crease_threshold = 0.0
ob_silencers.location = (-1.879, 7.888, 3.134)
ob_silencers.rotation_euler = (1.571, 0.0, 0.0)
ob_silencers.scale = (0.3097, 0.3097, 0.3097)
ob_silencers.lineart.crease_threshold = 0.0
ob_point_003.location = (0.2138, 1.773, 0.0)
ob_point_003.lineart.crease_threshold = 0.0
ob_point_002.location = (0.0, 15.48, 5.325)
ob_point_002.lineart.crease_threshold = 0.0
ob_point_001.location = (23.95, 0.0, 0.0)
ob_point_001.lineart.crease_threshold = 0.0
ob_point.location = (-28.79, 0.0, 8.269)
ob_point.lineart.crease_threshold = 0.0
ob_sun.location = (-3.669, -12.7, 7.356)
ob_sun.scale = (0.9794, 0.9794, 0.9794)
ob_sun.lineart.crease_threshold = 0.0
ob_wheelrl.location = (4.32, 5.124, 2.2)
ob_wheelrl.rotation_euler = (0.0, 0.0, 3.142)
ob_wheelrl.lineart.crease_threshold = 0.0
ob_wheelrr.location = (-4.338, 5.124, 2.2)
ob_wheelrr.rotation_euler = (2.682e-07, -3.142, 3.142)
ob_wheelrr.lineart.crease_threshold = 0.0
ob_wheelfr.location = (-4.338, -6.973, 2.2)
ob_wheelfr.rotation_euler = (2.682e-07, -3.142, 3.142)
ob_wheelfr.lineart.crease_threshold = 0.0
ob_wheelfl.location = (4.32, -6.973, 2.2)
ob_wheelfl.rotation_euler = (0.0, 0.0, 3.142)
ob_wheelfl.lineart.crease_threshold = 0.0
ob_body.location = (-0.003289, 0.06736, 5.567)
ob_body.lineart.crease_threshold = 0.0
ob_turret.location = (-0.02975, 2.794, 9.331)
ob_turret.scale = (2.663, 2.775, 2.775)
ob_turret.lineart.crease_threshold = 0.0

# ---- collection membership
col_collection_1.objects.link(ob_point_004)
col_collection_1.objects.link(ob_armor)
col_collection_1.objects.link(ob_doors)
col_collection_1.objects.link(ob_silencers)
col_collection_1.objects.link(ob_point_003)
col_collection_1.objects.link(ob_point_002)
col_collection_1.objects.link(ob_point_001)
col_collection_1.objects.link(ob_point)
col_collection_1.objects.link(ob_sun)
col_collection_1.objects.link(ob_wheelrl)
col_collection_1.objects.link(ob_wheelrr)
col_collection_1.objects.link(ob_wheelfr)
col_collection_1.objects.link(ob_wheelfl)
col_collection_1.objects.link(ob_body)
col_collection_1.objects.link(ob_turret)

# ---- scene / render settings (as saved in the file)
scene.frame_start = 1; scene.frame_end = 250; scene.frame_set(172)
scene.render.engine = 'BLENDER_EEVEE_NEXT'
scene.render.image_settings.compression = 90
scene.render.resolution_percentage = 50
scene.render.dither_intensity = 0.0
scene.cycles.use_denoising = False
scene.cycles.samples = 10
scene.cycles.sampling_pattern = 'TABULATED_SOBOL'
scene.cycles.light_sampling_threshold = 0.0
scene.cycles.use_adaptive_sampling = False
scene.cycles.use_light_tree = False
scene.cycles.blur_glossy = 0.0
scene.cycles.volume_bounces = 1
scene.cycles.pixel_filter_type = 'GAUSSIAN'
scene.cycles.sample_clamp_indirect = 0.0
scene.view_settings.view_transform = 'Standard'
bpy.context.view_layer.update()

# ---- added for rendering (the .blend has no active camera): camera
cam_auto = bpy.data.cameras.new('AutoCamera')
cam_auto.lens = 50.0
cam_auto.sensor_width = 36.0
cam_auto.clip_end = 1000.0
ob_auto_camera = bpy.data.objects.new('AutoCamera', cam_auto)
scene.collection.objects.link(ob_auto_camera)
ob_auto_camera.location = (23.5201, -29.5427, 24.333)
ob_auto_camera.rotation_euler = (1.09748, -7.21219e-08, 0.694738)
scene.camera = ob_auto_camera
bpy.context.view_layer.update()
